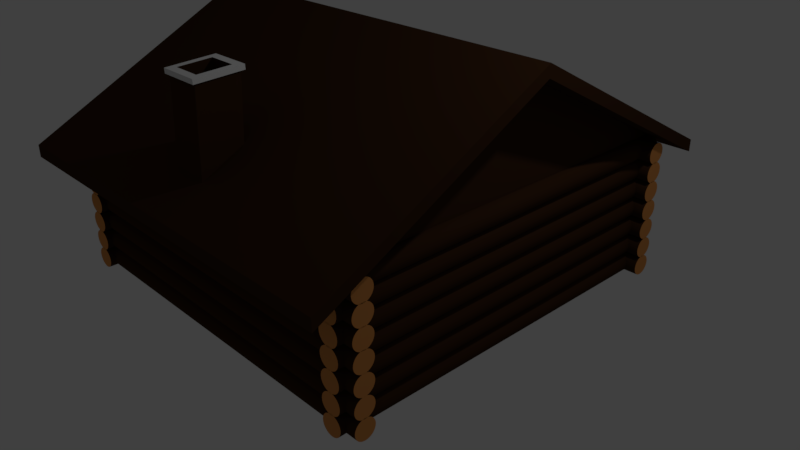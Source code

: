# Source: Cabin.blend  (saved by Blender 2.78.0; exported with 4.5.12 LTS)
import bpy
from mathutils import Matrix  # noqa: F401  (used for matrix-valued properties, if any)

bpy.ops.wm.read_factory_settings(use_empty=True)
scene = bpy.context.scene
scene.name = 'Scene'

# ---- collections
col_collection_1 = bpy.data.collections.new('Collection 1'); scene.collection.children.link(col_collection_1)

# ---- materials (node trees are filled in below, after node groups)
mat_cabinmaterial1 = bpy.data.materials.new('CabinMaterial1')
mat_cabinmaterial1.alpha_threshold = 0.0
mat_cabinmaterial1.use_transparent_shadow = False
mat_cabinmaterial1.diffuse_color = (0.04955, 0.02164, 0.009068, 1.0)
mat_cabinmaterial1.roughness = 0.5
mat_cabinmaterial1.specular_intensity = 0.0
mat_cabinmaterial2 = bpy.data.materials.new('CabinMaterial2')
mat_cabinmaterial2.alpha_threshold = 0.0
mat_cabinmaterial2.use_transparent_shadow = False
mat_cabinmaterial2.diffuse_color = (0.685, 0.2791, 0.07904, 1.0)
mat_cabinmaterial2.roughness = 0.5
mat_cabinmaterial2.specular_intensity = 0.0
mat_cabinmaterial3 = bpy.data.materials.new('CabinMaterial3')
mat_cabinmaterial3.alpha_threshold = 0.0
mat_cabinmaterial3.use_transparent_shadow = False
mat_cabinmaterial3.roughness = 0.5
mat_cabinmaterial3.specular_intensity = 0.0

# ---- material node trees

# ---- world
world_world = bpy.data.worlds.new('World'); scene.world = world_world
world_world.color = (0.05088, 0.05088, 0.05088)
world_world.use_sun_shadow = False
world_world.sun_shadow_jitter_overblur = 0.0
world_world.cycles.sampling_method = 'MANUAL'

# ---- cameras
cam_camera = bpy.data.cameras.new('Camera')
cam_camera.clip_end = 100.0
cam_camera.lens = 35.0
cam_camera.sensor_width = 32.0
cam_camera.sensor_height = 18.0
cam_camera.ortho_scale = 7.314
cam_camera.dof.focus_distance = 0.0
cam_camera.dof.aperture_fstop = 128.0

# ---- lights
light_lamp = bpy.data.lights.new('Lamp', 'POINT')
light_lamp.transmission_factor = 0.0
light_lamp.cutoff_distance = 30.0
light_lamp.energy = 100.0
light_lamp.shadow_buffer_clip_start = 1.001
light_lamp.shadow_soft_size = 0.1
light_lamp.shadow_maximum_resolution = 0.006
light_lamp.use_absolute_resolution = True

# ---- meshes
me_cylinder_008 = bpy.data.meshes.new('Cylinder.008')
me_cylinder_008.from_pydata([(-1.876, 6.049, -4.31), (-1.687, 6.049, -4.31), (-1.876, 6.049, 4.31), (-1.687, 6.049, 4.31), (-1.876, -0.4109, -4.31), (-1.687, -0.4109, -4.31), (-1.876, -0.4109, 4.31), (-1.687, -0.4109, 4.31), (-3.752, 6.049, -5.487e-07), (-3.563, 6.049, -5.487e-07), (-3.752, -0.4109, 3.727e-08), (-3.563, -0.4109, 3.727e-08), (-2.079e-07, 5.825, -3.211), (-2.079e-07, -0.3175, -3.211), (0.03121, 5.825, -3.215), (0.03121, -0.3175, -3.215), (0.06123, 5.825, -3.226), (0.06123, -0.3175, -3.226), (0.08889, 5.825, -3.244), (0.08889, -0.3175, -3.244), (0.1131, 5.825, -3.268), (0.1131, -0.3175, -3.268), (0.133, 5.825, -3.297), (0.133, -0.3175, -3.297), (0.1478, 5.825, -3.33), (0.1478, -0.3175, -3.33), (0.1569, 5.825, -3.366), (0.1569, -0.3175, -3.366), (0.16, 5.825, -3.404), (0.16, -0.3175, -3.404), (0.1569, 5.825, -3.441), (0.1569, -0.3175, -3.441), (0.1478, 5.825, -3.477), (0.1478, -0.3175, -3.477), (0.133, 5.825, -3.51), (0.133, -0.3175, -3.51), (0.1131, 5.825, -3.54), (0.1131, -0.3175, -3.54), (0.08889, 5.825, -3.563), (0.08889, -0.3175, -3.563), (0.06123, 5.825, -3.581), (0.06123, -0.3175, -3.581), (0.03121, 5.825, -3.592), (0.03121, -0.3175, -3.592), (-2.6e-07, 5.825, -3.596), (-2.6e-07, -0.3175, -3.596), (-0.03121, 5.825, -3.592), (-0.03121, -0.3175, -3.592), (-0.06123, 5.825, -3.581), (-0.06123, -0.3175, -3.581), (-0.08889, 5.825, -3.563), (-0.08889, -0.3175, -3.563), (-0.1131, 5.825, -3.54), (-0.1131, -0.3175, -3.54), (-0.133, 5.825, -3.51), (-0.133, -0.3175, -3.51), (-0.1478, 5.825, -3.477), (-0.1478, -0.3175, -3.477), (-0.1569, 5.825, -3.441), (-0.1569, -0.3175, -3.441), (-0.16, 5.825, -3.404), (-0.16, -0.3175, -3.404), (-0.1569, 5.825, -3.366), (-0.1569, -0.3175, -3.366), (-0.1478, 5.825, -3.33), (-0.1478, -0.3175, -3.33), (-0.133, 5.825, -3.297), (-0.133, -0.3175, -3.297), (-0.1131, 5.825, -3.268), (-0.1131, -0.3175, -3.268), (-0.08889, 5.825, -3.244), (-0.08889, -0.3175, -3.244), (-0.06123, 5.825, -3.226), (-0.06123, -0.3175, -3.226), (-0.03121, 5.825, -3.215), (-0.03121, -0.3175, -3.215), (-0.3066, 5.825, -3.211), (-0.3066, -0.3175, -3.211), (-0.2754, 5.825, -3.215), (-0.2754, -0.3175, -3.215), (-0.2454, 5.825, -3.226), (-0.2454, -0.3175, -3.226), (-0.2177, 5.825, -3.244), (-0.2177, -0.3175, -3.244), (-0.1935, 5.825, -3.268), (-0.1935, -0.3175, -3.268), (-0.1736, 5.825, -3.297), (-0.1736, -0.3175, -3.297), (-0.1588, 5.825, -3.33), (-0.1588, -0.3175, -3.33), (-0.1497, 5.825, -3.366), (-0.1497, -0.3175, -3.366), (-0.1466, 5.825, -3.404), (-0.1466, -0.3175, -3.404), (-0.1497, 5.825, -3.441), (-0.1497, -0.3175, -3.441), (-0.1588, 5.825, -3.477), (-0.1588, -0.3175, -3.477), (-0.1736, 5.825, -3.51), (-0.1736, -0.3175, -3.51), (-0.1935, 5.825, -3.54), (-0.1935, -0.3175, -3.54), (-0.2177, 5.825, -3.563), (-0.2177, -0.3175, -3.563), (-0.2454, 5.825, -3.581), (-0.2454, -0.3175, -3.581), (-0.2754, 5.825, -3.592), (-0.2754, -0.3175, -3.592), (-0.3066, 5.825, -3.596), (-0.3066, -0.3175, -3.596), (-0.3378, 5.825, -3.592), (-0.3378, -0.3175, -3.592), (-0.3678, 5.825, -3.581), (-0.3678, -0.3175, -3.581), (-0.3955, 5.825, -3.563), (-0.3955, -0.3175, -3.563), (-0.4197, 5.825, -3.54), (-0.4197, -0.3175, -3.54), (-0.4396, 5.825, -3.51), (-0.4396, -0.3175, -3.51), (-0.4544, 5.825, -3.477), (-0.4544, -0.3175, -3.477), (-0.4635, 5.825, -3.441), (-0.4635, -0.3175, -3.441), (-0.4666, 5.825, -3.404), (-0.4666, -0.3175, -3.404), (-0.4635, 5.825, -3.366), (-0.4635, -0.3175, -3.366), (-0.4544, 5.825, -3.33), (-0.4544, -0.3175, -3.33), (-0.4396, 5.825, -3.297), (-0.4396, -0.3175, -3.297), (-0.4197, 5.825, -3.268), (-0.4197, -0.3175, -3.268), (-0.3955, 5.825, -3.244), (-0.3955, -0.3175, -3.244), (-0.3678, 5.825, -3.226), (-0.3678, -0.3175, -3.226), (-0.3378, 5.825, -3.215), (-0.3378, -0.3175, -3.215), (-0.6207, 5.825, -3.211), (-0.6207, -0.3175, -3.211), (-0.5895, 5.825, -3.215), (-0.5895, -0.3175, -3.215), (-0.5594, 5.825, -3.226), (-0.5594, -0.3175, -3.226), (-0.5318, 5.825, -3.244), (-0.5318, -0.3175, -3.244), (-0.5075, 5.825, -3.268), (-0.5075, -0.3175, -3.268), (-0.4876, 5.825, -3.297), (-0.4876, -0.3175, -3.297), (-0.4728, 5.825, -3.33), (-0.4728, -0.3175, -3.33), (-0.4637, 5.825, -3.366), (-0.4637, -0.3175, -3.366), (-0.4607, 5.825, -3.404), (-0.4607, -0.3175, -3.404), (-0.4637, 5.825, -3.441), (-0.4637, -0.3175, -3.441), (-0.4728, 5.825, -3.477), (-0.4728, -0.3175, -3.477), (-0.4876, 5.825, -3.51), (-0.4876, -0.3175, -3.51), (-0.5075, 5.825, -3.54), (-0.5075, -0.3175, -3.54), (-0.5318, 5.825, -3.563), (-0.5318, -0.3175, -3.563), (-0.5594, 5.825, -3.581), (-0.5594, -0.3175, -3.581), (-0.5895, 5.825, -3.592), (-0.5895, -0.3175, -3.592), (-0.6207, 5.825, -3.596), (-0.6207, -0.3175, -3.596), (-0.6519, 5.825, -3.592), (-0.6519, -0.3175, -3.592), (-0.6819, 5.825, -3.581), (-0.6819, -0.3175, -3.581), (-0.7096, 5.825, -3.563), (-0.7096, -0.3175, -3.563), (-0.7338, 5.825, -3.54), (-0.7338, -0.3175, -3.54), (-0.7537, 5.825, -3.51), (-0.7537, -0.3175, -3.51), (-0.7685, 5.825, -3.477), (-0.7685, -0.3175, -3.477), (-0.7776, 5.825, -3.441), (-0.7776, -0.3175, -3.441), (-0.7807, 5.825, -3.404), (-0.7807, -0.3175, -3.404), (-0.7776, 5.825, -3.366), (-0.7776, -0.3175, -3.366), (-0.7685, 5.825, -3.33), (-0.7685, -0.3175, -3.33), (-0.7537, 5.825, -3.297), (-0.7537, -0.3175, -3.297), (-0.7338, 5.825, -3.268), (-0.7338, -0.3175, -3.268), (-0.7096, 5.825, -3.244), (-0.7096, -0.3175, -3.244), (-0.6819, 5.825, -3.226), (-0.6819, -0.3175, -3.226), (-0.6519, 5.825, -3.215), (-0.6519, -0.3175, -3.215), (-0.9341, 5.825, -3.211), (-0.9341, -0.3175, -3.211), (-0.9029, 5.825, -3.215), (-0.9029, -0.3175, -3.215), (-0.8729, 5.825, -3.226), (-0.8729, -0.3175, -3.226), (-0.8452, 5.825, -3.244), (-0.8452, -0.3175, -3.244), (-0.821, 5.825, -3.268), (-0.821, -0.3175, -3.268), (-0.8011, 5.825, -3.297), (-0.8011, -0.3175, -3.297), (-0.7863, 5.825, -3.33), (-0.7863, -0.3175, -3.33), (-0.7772, 5.825, -3.366), (-0.7772, -0.3175, -3.366), (-0.7741, 5.825, -3.404), (-0.7741, -0.3175, -3.404), (-0.7772, 5.825, -3.441), (-0.7772, -0.3175, -3.441), (-0.7863, 5.825, -3.477), (-0.7863, -0.3175, -3.477), (-0.8011, 5.825, -3.51), (-0.8011, -0.3175, -3.51), (-0.821, 5.825, -3.54), (-0.821, -0.3175, -3.54), (-0.8452, 5.825, -3.563), (-0.8452, -0.3175, -3.563), (-0.8729, 5.825, -3.581), (-0.8729, -0.3175, -3.581), (-0.9029, 5.825, -3.592), (-0.9029, -0.3175, -3.592), (-0.9341, 5.825, -3.596), (-0.9341, -0.3175, -3.596), (-0.9653, 5.825, -3.592), (-0.9653, -0.3175, -3.592), (-0.9953, 5.825, -3.581), (-0.9953, -0.3175, -3.581), (-1.023, 5.825, -3.563), (-1.023, -0.3175, -3.563), (-1.047, 5.825, -3.54), (-1.047, -0.3175, -3.54), (-1.067, 5.825, -3.51), (-1.067, -0.3175, -3.51), (-1.082, 5.825, -3.477), (-1.082, -0.3175, -3.477), (-1.091, 5.825, -3.441), (-1.091, -0.3175, -3.441), (-1.094, 5.825, -3.404), (-1.094, -0.3175, -3.404), (-1.091, 5.825, -3.366), (-1.091, -0.3175, -3.366), (-1.082, 5.825, -3.33), (-1.082, -0.3175, -3.33), (-1.067, 5.825, -3.297), (-1.067, -0.3175, -3.297), (-1.047, 5.825, -3.268), (-1.047, -0.3175, -3.268), (-1.023, 5.825, -3.244), (-1.023, -0.3175, -3.244), (-0.9953, 5.825, -3.226), (-0.9953, -0.3175, -3.226), (-0.9653, 5.825, -3.215), (-0.9653, -0.3175, -3.215), (-1.238, 5.825, -3.211), (-1.238, -0.3175, -3.211), (-1.207, 5.825, -3.215), (-1.207, -0.3175, -3.215), (-1.177, 5.825, -3.226), (-1.177, -0.3175, -3.226), (-1.149, 5.825, -3.244), (-1.149, -0.3175, -3.244), (-1.125, 5.825, -3.268), (-1.125, -0.3175, -3.268), (-1.105, 5.825, -3.297), (-1.105, -0.3175, -3.297), (-1.09, 5.825, -3.33), (-1.09, -0.3175, -3.33), (-1.081, 5.825, -3.366), (-1.081, -0.3175, -3.366), (-1.078, 5.825, -3.404), (-1.078, -0.3175, -3.404), (-1.081, 5.825, -3.441), (-1.081, -0.3175, -3.441), (-1.09, 5.825, -3.477), (-1.09, -0.3175, -3.477), (-1.105, 5.825, -3.51), (-1.105, -0.3175, -3.51), (-1.125, 5.825, -3.54), (-1.125, -0.3175, -3.54), (-1.149, 5.825, -3.563), (-1.149, -0.3175, -3.563), (-1.177, 5.825, -3.581), (-1.177, -0.3175, -3.581), (-1.207, 5.825, -3.592), (-1.207, -0.3175, -3.592), (-1.238, 5.825, -3.596), (-1.238, -0.3175, -3.596), (-1.269, 5.825, -3.592), (-1.269, -0.3175, -3.592), (-1.299, 5.825, -3.581), (-1.299, -0.3175, -3.581), (-1.327, 5.825, -3.563), (-1.327, -0.3175, -3.563), (-1.351, 5.825, -3.54), (-1.351, -0.3175, -3.54), (-1.371, 5.825, -3.51), (-1.371, -0.3175, -3.51), (-1.386, 5.825, -3.477), (-1.386, -0.3175, -3.477), (-1.395, 5.825, -3.441), (-1.395, -0.3175, -3.441), (-1.398, 5.825, -3.404), (-1.398, -0.3175, -3.404), (-1.395, 5.825, -3.366), (-1.395, -0.3175, -3.366), (-1.386, 5.825, -3.33), (-1.386, -0.3175, -3.33), (-1.371, 5.825, -3.297), (-1.371, -0.3175, -3.297), (-1.351, 5.825, -3.268), (-1.351, -0.3175, -3.268), (-1.327, 5.825, -3.244), (-1.327, -0.3175, -3.244), (-1.299, 5.825, -3.226), (-1.299, -0.3175, -3.226), (-1.269, 5.825, -3.215), (-1.269, -0.3175, -3.215), (-1.541, 5.825, -3.211), (-1.541, -0.3175, -3.211), (-1.51, 5.825, -3.215), (-1.51, -0.3175, -3.215), (-1.48, 5.825, -3.226), (-1.48, -0.3175, -3.226), (-1.452, 5.825, -3.244), (-1.452, -0.3175, -3.244), (-1.428, 5.825, -3.268), (-1.428, -0.3175, -3.268), (-1.408, 5.825, -3.297), (-1.408, -0.3175, -3.297), (-1.393, 5.825, -3.33), (-1.393, -0.3175, -3.33), (-1.384, 5.825, -3.366), (-1.384, -0.3175, -3.366), (-1.381, 5.825, -3.404), (-1.381, -0.3175, -3.404), (-1.384, 5.825, -3.441), (-1.384, -0.3175, -3.441), (-1.393, 5.825, -3.477), (-1.393, -0.3175, -3.477), (-1.408, 5.825, -3.51), (-1.408, -0.3175, -3.51), (-1.428, 5.825, -3.54), (-1.428, -0.3175, -3.54), (-1.452, 5.825, -3.563), (-1.452, -0.3175, -3.563), (-1.48, 5.825, -3.581), (-1.48, -0.3175, -3.581), (-1.51, 5.825, -3.592), (-1.51, -0.3175, -3.592), (-1.541, 5.825, -3.596), (-1.541, -0.3175, -3.596), (-1.572, 5.825, -3.592), (-1.572, -0.3175, -3.592), (-1.602, 5.825, -3.581), (-1.602, -0.3175, -3.581), (-1.63, 5.825, -3.563), (-1.63, -0.3175, -3.563), (-1.654, 5.825, -3.54), (-1.654, -0.3175, -3.54), (-1.674, 5.825, -3.51), (-1.674, -0.3175, -3.51), (-1.689, 5.825, -3.477), (-1.689, -0.3175, -3.477), (-1.698, 5.825, -3.441), (-1.698, -0.3175, -3.441), (-1.701, 5.825, -3.404), (-1.701, -0.3175, -3.404), (-1.698, 5.825, -3.366), (-1.698, -0.3175, -3.366), (-1.689, 5.825, -3.33), (-1.689, -0.3175, -3.33), (-1.674, 5.825, -3.297), (-1.674, -0.3175, -3.297), (-1.654, 5.825, -3.268), (-1.654, -0.3175, -3.268), (-1.63, 5.825, -3.244), (-1.63, -0.3175, -3.244), (-1.602, 5.825, -3.226), (-1.602, -0.3175, -3.226), (-1.572, 5.825, -3.215), (-1.572, -0.3175, -3.215), (-1.839, 5.825, -3.211), (-1.839, -0.3175, -3.211), (-1.808, 5.825, -3.215), (-1.808, -0.3175, -3.215), (-1.778, 5.825, -3.226), (-1.778, -0.3175, -3.226), (-1.75, 5.825, -3.244), (-1.75, -0.3175, -3.244), (-1.726, 5.825, -3.268), (-1.726, -0.3175, -3.268), (-1.706, 5.825, -3.297), (-1.706, -0.3175, -3.297), (-1.691, 5.825, -3.33), (-1.691, -0.3175, -3.33), (-1.682, 5.825, -3.366), (-1.682, -0.3175, -3.366), (-1.679, 5.825, -3.404), (-1.679, -0.3175, -3.404), (-1.682, 5.825, -3.441), (-1.682, -0.3175, -3.441), (-1.691, 5.825, -3.477), (-1.691, -0.3175, -3.477), (-1.706, 5.825, -3.51), (-1.706, -0.3175, -3.51), (-1.726, 5.825, -3.54), (-1.726, -0.3175, -3.54), (-1.75, 5.825, -3.563), (-1.75, -0.3175, -3.563), (-1.778, 5.825, -3.581), (-1.778, -0.3175, -3.581), (-1.808, 5.825, -3.592), (-1.808, -0.3175, -3.592), (-1.839, 5.825, -3.596), (-1.839, -0.3175, -3.596), (-1.87, 5.825, -3.592), (-1.87, -0.3175, -3.592), (-1.9, 5.825, -3.581), (-1.9, -0.3175, -3.581), (-1.928, 5.825, -3.563), (-1.928, -0.3175, -3.563), (-1.952, 5.825, -3.54), (-1.952, -0.3175, -3.54), (-1.972, 5.825, -3.51), (-1.972, -0.3175, -3.51), (-1.987, 5.825, -3.477), (-1.987, -0.3175, -3.477), (-1.996, 5.825, -3.441), (-1.996, -0.3175, -3.441), (-1.999, 5.825, -3.404), (-1.999, -0.3175, -3.404), (-1.996, 5.825, -3.366), (-1.996, -0.3175, -3.366), (-1.987, 5.825, -3.33), (-1.987, -0.3175, -3.33), (-1.972, 5.825, -3.297), (-1.972, -0.3175, -3.297), (-1.952, 5.825, -3.268), (-1.952, -0.3175, -3.268), (-1.928, 5.825, -3.244), (-1.928, -0.3175, -3.244), (-1.9, 5.825, -3.226), (-1.9, -0.3175, -3.226), (-1.87, 5.825, -3.215), (-1.87, -0.3175, -3.215), (-2.079e-07, 5.825, 3.56), (-2.079e-07, -0.3175, 3.56), (0.03121, 5.825, 3.557), (0.03121, -0.3175, 3.557), (0.06123, 5.825, 3.546), (0.06123, -0.3175, 3.546), (0.08889, 5.825, 3.528), (0.08889, -0.3175, 3.528), (0.1131, 5.825, 3.504), (0.1131, -0.3175, 3.504), (0.133, 5.825, 3.475), (0.133, -0.3175, 3.475), (0.1478, 5.825, 3.442), (0.1478, -0.3175, 3.442), (0.1569, 5.825, 3.406), (0.1569, -0.3175, 3.406), (0.16, 5.825, 3.368), (0.16, -0.3175, 3.368), (0.1569, 5.825, 3.331), (0.1569, -0.3175, 3.331), (0.1478, 5.825, 3.295), (0.1478, -0.3175, 3.295), (0.133, 5.825, 3.261), (0.133, -0.3175, 3.261), (0.1131, 5.825, 3.232), (0.1131, -0.3175, 3.232), (0.08889, 5.825, 3.208), (0.08889, -0.3175, 3.208), (0.06123, 5.825, 3.191), (0.06123, -0.3175, 3.191), (0.03121, 5.825, 3.18), (0.03121, -0.3175, 3.18), (-2.6e-07, 5.825, 3.176), (-2.6e-07, -0.3175, 3.176), (-0.03121, 5.825, 3.18), (-0.03121, -0.3175, 3.18), (-0.06123, 5.825, 3.191), (-0.06123, -0.3175, 3.191), (-0.08889, 5.825, 3.208), (-0.08889, -0.3175, 3.208), (-0.1131, 5.825, 3.232), (-0.1131, -0.3175, 3.232), (-0.133, 5.825, 3.261), (-0.133, -0.3175, 3.261), (-0.1478, 5.825, 3.295), (-0.1478, -0.3175, 3.295), (-0.1569, 5.825, 3.331), (-0.1569, -0.3175, 3.331), (-0.16, 5.825, 3.368), (-0.16, -0.3175, 3.368), (-0.1569, 5.825, 3.406), (-0.1569, -0.3175, 3.406), (-0.1478, 5.825, 3.442), (-0.1478, -0.3175, 3.442), (-0.133, 5.825, 3.475), (-0.133, -0.3175, 3.475), (-0.1131, 5.825, 3.504), (-0.1131, -0.3175, 3.504), (-0.08889, 5.825, 3.528), (-0.08889, -0.3175, 3.528), (-0.06123, 5.825, 3.546), (-0.06123, -0.3175, 3.546), (-0.03121, 5.825, 3.557), (-0.03121, -0.3175, 3.557), (-0.3066, 5.825, 3.56), (-0.3066, -0.3175, 3.56), (-0.2754, 5.825, 3.557), (-0.2754, -0.3175, 3.557), (-0.2454, 5.825, 3.546), (-0.2454, -0.3175, 3.546), (-0.2177, 5.825, 3.528), (-0.2177, -0.3175, 3.528), (-0.1935, 5.825, 3.504), (-0.1935, -0.3175, 3.504), (-0.1736, 5.825, 3.475), (-0.1736, -0.3175, 3.475), (-0.1588, 5.825, 3.442), (-0.1588, -0.3175, 3.442), (-0.1497, 5.825, 3.406), (-0.1497, -0.3175, 3.406), (-0.1466, 5.825, 3.368), (-0.1466, -0.3175, 3.368), (-0.1497, 5.825, 3.331), (-0.1497, -0.3175, 3.331), (-0.1588, 5.825, 3.295), (-0.1588, -0.3175, 3.295), (-0.1736, 5.825, 3.261), (-0.1736, -0.3175, 3.261), (-0.1935, 5.825, 3.232), (-0.1935, -0.3175, 3.232), (-0.2177, 5.825, 3.208), (-0.2177, -0.3175, 3.208), (-0.2454, 5.825, 3.191), (-0.2454, -0.3175, 3.191), (-0.2754, 5.825, 3.18), (-0.2754, -0.3175, 3.18), (-0.3066, 5.825, 3.176), (-0.3066, -0.3175, 3.176), (-0.3378, 5.825, 3.18), (-0.3378, -0.3175, 3.18), (-0.3678, 5.825, 3.191), (-0.3678, -0.3175, 3.191), (-0.3955, 5.825, 3.208), (-0.3955, -0.3175, 3.208), (-0.4197, 5.825, 3.232), (-0.4197, -0.3175, 3.232), (-0.4396, 5.825, 3.261), (-0.4396, -0.3175, 3.261), (-0.4544, 5.825, 3.295), (-0.4544, -0.3175, 3.295), (-0.4635, 5.825, 3.331), (-0.4635, -0.3175, 3.331), (-0.4666, 5.825, 3.368), (-0.4666, -0.3175, 3.368), (-0.4635, 5.825, 3.406), (-0.4635, -0.3175, 3.406), (-0.4544, 5.825, 3.442), (-0.4544, -0.3175, 3.442), (-0.4396, 5.825, 3.475), (-0.4396, -0.3175, 3.475), (-0.4197, 5.825, 3.504), (-0.4197, -0.3175, 3.504), (-0.3955, 5.825, 3.528), (-0.3955, -0.3175, 3.528), (-0.3678, 5.825, 3.546), (-0.3678, -0.3175, 3.546), (-0.3378, 5.825, 3.557), (-0.3378, -0.3175, 3.557), (-0.6207, 5.825, 3.56), (-0.6207, -0.3175, 3.56), (-0.5895, 5.825, 3.557), (-0.5895, -0.3175, 3.557), (-0.5594, 5.825, 3.546), (-0.5594, -0.3175, 3.546), (-0.5318, 5.825, 3.528), (-0.5318, -0.3175, 3.528), (-0.5075, 5.825, 3.504), (-0.5075, -0.3175, 3.504), (-0.4876, 5.825, 3.475), (-0.4876, -0.3175, 3.475), (-0.4728, 5.825, 3.442), (-0.4728, -0.3175, 3.442), (-0.4637, 5.825, 3.406), (-0.4637, -0.3175, 3.406), (-0.4607, 5.825, 3.368), (-0.4607, -0.3175, 3.368), (-0.4637, 5.825, 3.331), (-0.4637, -0.3175, 3.331), (-0.4728, 5.825, 3.295), (-0.4728, -0.3175, 3.295), (-0.4876, 5.825, 3.261), (-0.4876, -0.3175, 3.261), (-0.5075, 5.825, 3.232), (-0.5075, -0.3175, 3.232), (-0.5318, 5.825, 3.208), (-0.5318, -0.3175, 3.208), (-0.5594, 5.825, 3.191), (-0.5594, -0.3175, 3.191), (-0.5895, 5.825, 3.18), (-0.5895, -0.3175, 3.18), (-0.6207, 5.825, 3.176), (-0.6207, -0.3175, 3.176), (-0.6519, 5.825, 3.18), (-0.6519, -0.3175, 3.18), (-0.6819, 5.825, 3.191), (-0.6819, -0.3175, 3.191), (-0.7096, 5.825, 3.208), (-0.7096, -0.3175, 3.208), (-0.7338, 5.825, 3.232), (-0.7338, -0.3175, 3.232), (-0.7537, 5.825, 3.261), (-0.7537, -0.3175, 3.261), (-0.7685, 5.825, 3.295), (-0.7685, -0.3175, 3.295), (-0.7776, 5.825, 3.331), (-0.7776, -0.3175, 3.331), (-0.7807, 5.825, 3.368), (-0.7807, -0.3175, 3.368), (-0.7776, 5.825, 3.406), (-0.7776, -0.3175, 3.406), (-0.7685, 5.825, 3.442), (-0.7685, -0.3175, 3.442), (-0.7537, 5.825, 3.475), (-0.7537, -0.3175, 3.475), (-0.7338, 5.825, 3.504), (-0.7338, -0.3175, 3.504), (-0.7096, 5.825, 3.528), (-0.7096, -0.3175, 3.528), (-0.6819, 5.825, 3.546), (-0.6819, -0.3175, 3.546), (-0.6519, 5.825, 3.557), (-0.6519, -0.3175, 3.557), (-0.9341, 5.825, 3.56), (-0.9341, -0.3175, 3.56), (-0.9029, 5.825, 3.557), (-0.9029, -0.3175, 3.557), (-0.8729, 5.825, 3.546), (-0.8729, -0.3175, 3.546), (-0.8452, 5.825, 3.528), (-0.8452, -0.3175, 3.528), (-0.821, 5.825, 3.504), (-0.821, -0.3175, 3.504), (-0.8011, 5.825, 3.475), (-0.8011, -0.3175, 3.475), (-0.7863, 5.825, 3.442), (-0.7863, -0.3175, 3.442), (-0.7772, 5.825, 3.406), (-0.7772, -0.3175, 3.406), (-0.7741, 5.825, 3.368), (-0.7741, -0.3175, 3.368), (-0.7772, 5.825, 3.331), (-0.7772, -0.3175, 3.331), (-0.7863, 5.825, 3.295), (-0.7863, -0.3175, 3.295), (-0.8011, 5.825, 3.261), (-0.8011, -0.3175, 3.261), (-0.821, 5.825, 3.232), (-0.821, -0.3175, 3.232), (-0.8452, 5.825, 3.208), (-0.8452, -0.3175, 3.208), (-0.8729, 5.825, 3.191), (-0.8729, -0.3175, 3.191), (-0.9029, 5.825, 3.18), (-0.9029, -0.3175, 3.18), (-0.9341, 5.825, 3.176), (-0.9341, -0.3175, 3.176), (-0.9653, 5.825, 3.18), (-0.9653, -0.3175, 3.18), (-0.9953, 5.825, 3.191), (-0.9953, -0.3175, 3.191), (-1.023, 5.825, 3.208), (-1.023, -0.3175, 3.208), (-1.047, 5.825, 3.232), (-1.047, -0.3175, 3.232), (-1.067, 5.825, 3.261), (-1.067, -0.3175, 3.261), (-1.082, 5.825, 3.295), (-1.082, -0.3175, 3.295), (-1.091, 5.825, 3.331), (-1.091, -0.3175, 3.331), (-1.094, 5.825, 3.368), (-1.094, -0.3175, 3.368), (-1.091, 5.825, 3.406), (-1.091, -0.3175, 3.406), (-1.082, 5.825, 3.442), (-1.082, -0.3175, 3.442), (-1.067, 5.825, 3.475), (-1.067, -0.3175, 3.475), (-1.047, 5.825, 3.504), (-1.047, -0.3175, 3.504), (-1.023, 5.825, 3.528), (-1.023, -0.3175, 3.528), (-0.9953, 5.825, 3.546), (-0.9953, -0.3175, 3.546), (-0.9653, 5.825, 3.557), (-0.9653, -0.3175, 3.557), (-1.238, 5.825, 3.56), (-1.238, -0.3175, 3.56), (-1.207, 5.825, 3.557), (-1.207, -0.3175, 3.557), (-1.177, 5.825, 3.546), (-1.177, -0.3175, 3.546), (-1.149, 5.825, 3.528), (-1.149, -0.3175, 3.528), (-1.125, 5.825, 3.504), (-1.125, -0.3175, 3.504), (-1.105, 5.825, 3.475), (-1.105, -0.3175, 3.475), (-1.09, 5.825, 3.442), (-1.09, -0.3175, 3.442), (-1.081, 5.825, 3.406), (-1.081, -0.3175, 3.406), (-1.078, 5.825, 3.368), (-1.078, -0.3175, 3.368), (-1.081, 5.825, 3.331), (-1.081, -0.3175, 3.331), (-1.09, 5.825, 3.295), (-1.09, -0.3175, 3.295), (-1.105, 5.825, 3.261), (-1.105, -0.3175, 3.261), (-1.125, 5.825, 3.232), (-1.125, -0.3175, 3.232), (-1.149, 5.825, 3.208), (-1.149, -0.3175, 3.208), (-1.177, 5.825, 3.191), (-1.177, -0.3175, 3.191), (-1.207, 5.825, 3.18), (-1.207, -0.3175, 3.18), (-1.238, 5.825, 3.176), (-1.238, -0.3175, 3.176), (-1.269, 5.825, 3.18), (-1.269, -0.3175, 3.18), (-1.299, 5.825, 3.191), (-1.299, -0.3175, 3.191), (-1.327, 5.825, 3.208), (-1.327, -0.3175, 3.208), (-1.351, 5.825, 3.232), (-1.351, -0.3175, 3.232), (-1.371, 5.825, 3.261), (-1.371, -0.3175, 3.261), (-1.386, 5.825, 3.295), (-1.386, -0.3175, 3.295), (-1.395, 5.825, 3.331), (-1.395, -0.3175, 3.331), (-1.398, 5.825, 3.368), (-1.398, -0.3175, 3.368), (-1.395, 5.825, 3.406), (-1.395, -0.3175, 3.406), (-1.386, 5.825, 3.442), (-1.386, -0.3175, 3.442), (-1.371, 5.825, 3.475), (-1.371, -0.3175, 3.475), (-1.351, 5.825, 3.504), (-1.351, -0.3175, 3.504), (-1.327, 5.825, 3.528), (-1.327, -0.3175, 3.528), (-1.299, 5.825, 3.546), (-1.299, -0.3175, 3.546), (-1.269, 5.825, 3.557), (-1.269, -0.3175, 3.557), (-1.541, 5.825, 3.56), (-1.541, -0.3175, 3.56), (-1.51, 5.825, 3.557), (-1.51, -0.3175, 3.557), (-1.48, 5.825, 3.546), (-1.48, -0.3175, 3.546), (-1.452, 5.825, 3.528), (-1.452, -0.3175, 3.528), (-1.428, 5.825, 3.504), (-1.428, -0.3175, 3.504), (-1.408, 5.825, 3.475), (-1.408, -0.3175, 3.475), (-1.393, 5.825, 3.442), (-1.393, -0.3175, 3.442), (-1.384, 5.825, 3.406), (-1.384, -0.3175, 3.406), (-1.381, 5.825, 3.368), (-1.381, -0.3175, 3.368), (-1.384, 5.825, 3.331), (-1.384, -0.3175, 3.331), (-1.393, 5.825, 3.295), (-1.393, -0.3175, 3.295), (-1.408, 5.825, 3.261), (-1.408, -0.3175, 3.261), (-1.428, 5.825, 3.232), (-1.428, -0.3175, 3.232), (-1.452, 5.825, 3.208), (-1.452, -0.3175, 3.208), (-1.48, 5.825, 3.191), (-1.48, -0.3175, 3.191), (-1.51, 5.825, 3.18), (-1.51, -0.3175, 3.18), (-1.541, 5.825, 3.176), (-1.541, -0.3175, 3.176), (-1.572, 5.825, 3.18), (-1.572, -0.3175, 3.18), (-1.602, 5.825, 3.191), (-1.602, -0.3175, 3.191), (-1.63, 5.825, 3.208), (-1.63, -0.3175, 3.208), (-1.654, 5.825, 3.232), (-1.654, -0.3175, 3.232), (-1.674, 5.825, 3.261), (-1.674, -0.3175, 3.261), (-1.689, 5.825, 3.295), (-1.689, -0.3175, 3.295), (-1.698, 5.825, 3.331), (-1.698, -0.3175, 3.331), (-1.701, 5.825, 3.368), (-1.701, -0.3175, 3.368), (-1.698, 5.825, 3.406), (-1.698, -0.3175, 3.406), (-1.689, 5.825, 3.442), (-1.689, -0.3175, 3.442), (-1.674, 5.825, 3.475), (-1.674, -0.3175, 3.475), (-1.654, 5.825, 3.504), (-1.654, -0.3175, 3.504), (-1.63, 5.825, 3.528), (-1.63, -0.3175, 3.528), (-1.602, 5.825, 3.546), (-1.602, -0.3175, 3.546), (-1.572, 5.825, 3.557), (-1.572, -0.3175, 3.557), (-1.839, 5.825, 3.56), (-1.839, -0.3175, 3.56), (-1.808, 5.825, 3.557), (-1.808, -0.3175, 3.557), (-1.778, 5.825, 3.546), (-1.778, -0.3175, 3.546), (-1.75, 5.825, 3.528), (-1.75, -0.3175, 3.528), (-1.726, 5.825, 3.504), (-1.726, -0.3175, 3.504), (-1.706, 5.825, 3.475), (-1.706, -0.3175, 3.475), (-1.691, 5.825, 3.442), (-1.691, -0.3175, 3.442), (-1.682, 5.825, 3.406), (-1.682, -0.3175, 3.406), (-1.679, 5.825, 3.368), (-1.679, -0.3175, 3.368), (-1.682, 5.825, 3.331), (-1.682, -0.3175, 3.331), (-1.691, 5.825, 3.295), (-1.691, -0.3175, 3.295), (-1.706, 5.825, 3.261), (-1.706, -0.3175, 3.261), (-1.726, 5.825, 3.232), (-1.726, -0.3175, 3.232), (-1.75, 5.825, 3.208), (-1.75, -0.3175, 3.208), (-1.778, 5.825, 3.191), (-1.778, -0.3175, 3.191), (-1.808, 5.825, 3.18), (-1.808, -0.3175, 3.18), (-1.839, 5.825, 3.176), (-1.839, -0.3175, 3.176), (-1.87, 5.825, 3.18), (-1.87, -0.3175, 3.18), (-1.9, 5.825, 3.191), (-1.9, -0.3175, 3.191), (-1.928, 5.825, 3.208), (-1.928, -0.3175, 3.208), (-1.952, 5.825, 3.232), (-1.952, -0.3175, 3.232), (-1.972, 5.825, 3.261), (-1.972, -0.3175, 3.261), (-1.987, 5.825, 3.295), (-1.987, -0.3175, 3.295), (-1.996, 5.825, 3.331), (-1.996, -0.3175, 3.331), (-1.999, 5.825, 3.368), (-1.999, -0.3175, 3.368), (-1.996, 5.825, 3.406), (-1.996, -0.3175, 3.406), (-1.987, 5.825, 3.442), (-1.987, -0.3175, 3.442), (-1.972, 5.825, 3.475), (-1.972, -0.3175, 3.475), (-1.952, 5.825, 3.504), (-1.952, -0.3175, 3.504), (-1.928, 5.825, 3.528), (-1.928, -0.3175, 3.528), (-1.9, 5.825, 3.546), (-1.9, -0.3175, 3.546), (-1.87, 5.825, 3.557), (-1.87, -0.3175, 3.557), (0.0, 0.16, -3.69), (0.0, 0.16, 3.69), (0.03121, 0.1569, -3.69), (0.03121, 0.1569, 3.69), (0.06123, 0.1478, -3.69), (0.06123, 0.1478, 3.69), (0.08889, 0.133, -3.69), (0.08889, 0.133, 3.69), (0.1131, 0.1131, -3.69), (0.1131, 0.1131, 3.69), (0.133, 0.08889, -3.69), (0.133, 0.08889, 3.69), (0.1478, 0.06123, -3.69), (0.1478, 0.06123, 3.69), (0.1569, 0.03121, -3.69), (0.1569, 0.03121, 3.69), (0.16, 1.208e-08, -3.69), (0.16, 1.208e-08, 3.69), (0.1569, -0.03121, -3.69), (0.1569, -0.03121, 3.69), (0.1478, -0.06123, -3.69), (0.1478, -0.06123, 3.69), (0.133, -0.08889, -3.69), (0.133, -0.08889, 3.69), (0.1131, -0.1131, -3.69), (0.1131, -0.1131, 3.69), (0.08889, -0.133, -3.69), (0.08889, -0.133, 3.69), (0.06123, -0.1478, -3.69), (0.06123, -0.1478, 3.69), (0.03121, -0.1569, -3.69), (0.03121, -0.1569, 3.69), (-5.213e-08, -0.16, -3.69), (-5.213e-08, -0.16, 3.69), (-0.03121, -0.1569, -3.69), (-0.03121, -0.1569, 3.69), (-0.06123, -0.1478, -3.69), (-0.06123, -0.1478, 3.69), (-0.08889, -0.133, -3.69), (-0.08889, -0.133, 3.69), (-0.1131, -0.1131, -3.69), (-0.1131, -0.1131, 3.69), (-0.133, -0.08889, -3.69), (-0.133, -0.08889, 3.69), (-0.1478, -0.06123, -3.69), (-0.1478, -0.06123, 3.69), (-0.1569, -0.03121, -3.69), (-0.1569, -0.03121, 3.69), (-0.16, 1.545e-07, -3.69), (-0.16, 1.545e-07, 3.69), (-0.1569, 0.03121, -3.69), (-0.1569, 0.03121, 3.69), (-0.1478, 0.06123, -3.69), (-0.1478, 0.06123, 3.69), (-0.133, 0.08889, -3.69), (-0.133, 0.08889, 3.69), (-0.1131, 0.1131, -3.69), (-0.1131, 0.1131, 3.69), (-0.08889, 0.133, -3.69), (-0.08889, 0.133, 3.69), (-0.06123, 0.1478, -3.69), (-0.06123, 0.1478, 3.69), (-0.03121, 0.1569, -3.69), (-0.03121, 0.1569, 3.69), (-0.3066, 0.16, -3.69), (-0.3066, 0.16, 3.69), (-0.2754, 0.1569, -3.69), (-0.2754, 0.1569, 3.69), (-0.2454, 0.1478, -3.69), (-0.2454, 0.1478, 3.69), (-0.2177, 0.133, -3.69), (-0.2177, 0.133, 3.69), (-0.1935, 0.1131, -3.69), (-0.1935, 0.1131, 3.69), (-0.1736, 0.08889, -3.69), (-0.1736, 0.08889, 3.69), (-0.1588, 0.06123, -3.69), (-0.1588, 0.06123, 3.69), (-0.1497, 0.03121, -3.69), (-0.1497, 0.03121, 3.69), (-0.1466, 2.505e-07, -3.69), (-0.1466, 2.505e-07, 3.69), (-0.1497, -0.03121, -3.69), (-0.1497, -0.03121, 3.69), (-0.1588, -0.06123, -3.69), (-0.1588, -0.06123, 3.69), (-0.1736, -0.08889, -3.69), (-0.1736, -0.08889, 3.69), (-0.1935, -0.1131, -3.69), (-0.1935, -0.1131, 3.69), (-0.2177, -0.133, -3.69), (-0.2177, -0.133, 3.69), (-0.2454, -0.1478, -3.69), (-0.2454, -0.1478, 3.69), (-0.2754, -0.1569, -3.69), (-0.2754, -0.1569, 3.69), (-0.3066, -0.16, -3.69), (-0.3066, -0.16, 3.69), (-0.3378, -0.1569, -3.69), (-0.3378, -0.1569, 3.69), (-0.3678, -0.1478, -3.69), (-0.3678, -0.1478, 3.69), (-0.3955, -0.133, -3.69), (-0.3955, -0.133, 3.69), (-0.4197, -0.1131, -3.69), (-0.4197, -0.1131, 3.69), (-0.4396, -0.08889, -3.69), (-0.4396, -0.08889, 3.69), (-0.4544, -0.06123, -3.69), (-0.4544, -0.06123, 3.69), (-0.4635, -0.03121, -3.69), (-0.4635, -0.03121, 3.69), (-0.4666, 3.929e-07, -3.69), (-0.4666, 3.929e-07, 3.69), (-0.4635, 0.03121, -3.69), (-0.4635, 0.03121, 3.69), (-0.4544, 0.06123, -3.69), (-0.4544, 0.06123, 3.69), (-0.4396, 0.08889, -3.69), (-0.4396, 0.08889, 3.69), (-0.4197, 0.1131, -3.69), (-0.4197, 0.1131, 3.69), (-0.3955, 0.133, -3.69), (-0.3955, 0.133, 3.69), (-0.3678, 0.1478, -3.69), (-0.3678, 0.1478, 3.69), (-0.3378, 0.1569, -3.69), (-0.3378, 0.1569, 3.69), (-0.6207, 0.16, -3.69), (-0.6207, 0.16, 3.69), (-0.5895, 0.1569, -3.69), (-0.5895, 0.1569, 3.69), (-0.5594, 0.1478, -3.69), (-0.5594, 0.1478, 3.69), (-0.5318, 0.133, -3.69), (-0.5318, 0.133, 3.69), (-0.5075, 0.1131, -3.69), (-0.5075, 0.1131, 3.69), (-0.4876, 0.08889, -3.69), (-0.4876, 0.08889, 3.69), (-0.4728, 0.06123, -3.69), (-0.4728, 0.06123, 3.69), (-0.4637, 0.03121, -3.69), (-0.4637, 0.03121, 3.69), (-0.4607, 2.505e-07, -3.69), (-0.4607, 2.505e-07, 3.69), (-0.4637, -0.03121, -3.69), (-0.4637, -0.03121, 3.69), (-0.4728, -0.06123, -3.69), (-0.4728, -0.06123, 3.69), (-0.4876, -0.08889, -3.69), (-0.4876, -0.08889, 3.69), (-0.5075, -0.1131, -3.69), (-0.5075, -0.1131, 3.69), (-0.5318, -0.133, -3.69), (-0.5318, -0.133, 3.69), (-0.5594, -0.1478, -3.69), (-0.5594, -0.1478, 3.69), (-0.5895, -0.1569, -3.69), (-0.5895, -0.1569, 3.69), (-0.6207, -0.16, -3.69), (-0.6207, -0.16, 3.69), (-0.6519, -0.1569, -3.69), (-0.6519, -0.1569, 3.69), (-0.6819, -0.1478, -3.69), (-0.6819, -0.1478, 3.69), (-0.7096, -0.133, -3.69), (-0.7096, -0.133, 3.69), (-0.7338, -0.1131, -3.69), (-0.7338, -0.1131, 3.69), (-0.7537, -0.08889, -3.69), (-0.7537, -0.08889, 3.69), (-0.7685, -0.06123, -3.69), (-0.7685, -0.06123, 3.69), (-0.7776, -0.03121, -3.69), (-0.7776, -0.03121, 3.69), (-0.7807, 3.929e-07, -3.69), (-0.7807, 3.929e-07, 3.69), (-0.7776, 0.03121, -3.69), (-0.7776, 0.03121, 3.69), (-0.7685, 0.06123, -3.69), (-0.7685, 0.06123, 3.69), (-0.7537, 0.08889, -3.69), (-0.7537, 0.08889, 3.69), (-0.7338, 0.1131, -3.69), (-0.7338, 0.1131, 3.69), (-0.7096, 0.133, -3.69), (-0.7096, 0.133, 3.69), (-0.6819, 0.1478, -3.69), (-0.6819, 0.1478, 3.69), (-0.6519, 0.1569, -3.69), (-0.6519, 0.1569, 3.69), (-0.9341, 0.16, -3.69), (-0.9341, 0.16, 3.69), (-0.9029, 0.1569, -3.69), (-0.9029, 0.1569, 3.69), (-0.8729, 0.1478, -3.69), (-0.8729, 0.1478, 3.69), (-0.8452, 0.133, -3.69), (-0.8452, 0.133, 3.69), (-0.821, 0.1131, -3.69), (-0.821, 0.1131, 3.69), (-0.8011, 0.08889, -3.69), (-0.8011, 0.08889, 3.69), (-0.7863, 0.06123, -3.69), (-0.7863, 0.06123, 3.69), (-0.7772, 0.03121, -3.69), (-0.7772, 0.03121, 3.69), (-0.7741, 2.505e-07, -3.69), (-0.7741, 2.505e-07, 3.69), (-0.7772, -0.03121, -3.69), (-0.7772, -0.03121, 3.69), (-0.7863, -0.06123, -3.69), (-0.7863, -0.06123, 3.69), (-0.8011, -0.08889, -3.69), (-0.8011, -0.08889, 3.69), (-0.821, -0.1131, -3.69), (-0.821, -0.1131, 3.69), (-0.8452, -0.133, -3.69), (-0.8452, -0.133, 3.69), (-0.8729, -0.1478, -3.69), (-0.8729, -0.1478, 3.69), (-0.9029, -0.1569, -3.69), (-0.9029, -0.1569, 3.69), (-0.9341, -0.16, -3.69), (-0.9341, -0.16, 3.69), (-0.9653, -0.1569, -3.69), (-0.9653, -0.1569, 3.69), (-0.9953, -0.1478, -3.69), (-0.9953, -0.1478, 3.69), (-1.023, -0.133, -3.69), (-1.023, -0.133, 3.69), (-1.047, -0.1131, -3.69), (-1.047, -0.1131, 3.69), (-1.067, -0.08889, -3.69), (-1.067, -0.08889, 3.69), (-1.082, -0.06123, -3.69), (-1.082, -0.06123, 3.69), (-1.091, -0.03121, -3.69), (-1.091, -0.03121, 3.69), (-1.094, 3.929e-07, -3.69), (-1.094, 3.929e-07, 3.69), (-1.091, 0.03121, -3.69), (-1.091, 0.03121, 3.69), (-1.082, 0.06123, -3.69), (-1.082, 0.06123, 3.69), (-1.067, 0.08889, -3.69), (-1.067, 0.08889, 3.69), (-1.047, 0.1131, -3.69), (-1.047, 0.1131, 3.69), (-1.023, 0.133, -3.69), (-1.023, 0.133, 3.69), (-0.9953, 0.1478, -3.69), (-0.9953, 0.1478, 3.69), (-0.9653, 0.1569, -3.69), (-0.9653, 0.1569, 3.69), (-1.238, 0.16, -3.69), (-1.238, 0.16, 3.69), (-1.207, 0.1569, -3.69), (-1.207, 0.1569, 3.69), (-1.177, 0.1478, -3.69), (-1.177, 0.1478, 3.69), (-1.149, 0.133, -3.69), (-1.149, 0.133, 3.69), (-1.125, 0.1131, -3.69), (-1.125, 0.1131, 3.69), (-1.105, 0.08889, -3.69), (-1.105, 0.08889, 3.69), (-1.09, 0.06123, -3.69), (-1.09, 0.06123, 3.69), (-1.081, 0.03121, -3.69), (-1.081, 0.03121, 3.69), (-1.078, 2.505e-07, -3.69), (-1.078, 2.505e-07, 3.69), (-1.081, -0.03121, -3.69), (-1.081, -0.03121, 3.69), (-1.09, -0.06123, -3.69), (-1.09, -0.06123, 3.69), (-1.105, -0.08889, -3.69), (-1.105, -0.08889, 3.69), (-1.125, -0.1131, -3.69), (-1.125, -0.1131, 3.69), (-1.149, -0.133, -3.69), (-1.149, -0.133, 3.69), (-1.177, -0.1478, -3.69), (-1.177, -0.1478, 3.69), (-1.207, -0.1569, -3.69), (-1.207, -0.1569, 3.69), (-1.238, -0.16, -3.69), (-1.238, -0.16, 3.69), (-1.269, -0.1569, -3.69), (-1.269, -0.1569, 3.69), (-1.299, -0.1478, -3.69), (-1.299, -0.1478, 3.69), (-1.327, -0.133, -3.69), (-1.327, -0.133, 3.69), (-1.351, -0.1131, -3.69), (-1.351, -0.1131, 3.69), (-1.371, -0.08889, -3.69), (-1.371, -0.08889, 3.69), (-1.386, -0.06123, -3.69), (-1.386, -0.06123, 3.69), (-1.395, -0.03121, -3.69), (-1.395, -0.03121, 3.69), (-1.398, 3.929e-07, -3.69), (-1.398, 3.929e-07, 3.69), (-1.395, 0.03121, -3.69), (-1.395, 0.03121, 3.69), (-1.386, 0.06123, -3.69), (-1.386, 0.06123, 3.69), (-1.371, 0.08889, -3.69), (-1.371, 0.08889, 3.69), (-1.351, 0.1131, -3.69), (-1.351, 0.1131, 3.69), (-1.327, 0.133, -3.69), (-1.327, 0.133, 3.69), (-1.299, 0.1478, -3.69), (-1.299, 0.1478, 3.69), (-1.269, 0.1569, -3.69), (-1.269, 0.1569, 3.69), (-1.541, 0.16, -3.69), (-1.541, 0.16, 3.69), (-1.51, 0.1569, -3.69), (-1.51, 0.1569, 3.69), (-1.48, 0.1478, -3.69), (-1.48, 0.1478, 3.69), (-1.452, 0.133, -3.69), (-1.452, 0.133, 3.69), (-1.428, 0.1131, -3.69), (-1.428, 0.1131, 3.69), (-1.408, 0.08889, -3.69), (-1.408, 0.08889, 3.69), (-1.393, 0.06123, -3.69), (-1.393, 0.06123, 3.69), (-1.384, 0.03121, -3.69), (-1.384, 0.03121, 3.69), (-1.381, 2.505e-07, -3.69), (-1.381, 2.505e-07, 3.69), (-1.384, -0.03121, -3.69), (-1.384, -0.03121, 3.69), (-1.393, -0.06123, -3.69), (-1.393, -0.06123, 3.69), (-1.408, -0.08889, -3.69), (-1.408, -0.08889, 3.69), (-1.428, -0.1131, -3.69), (-1.428, -0.1131, 3.69), (-1.452, -0.133, -3.69), (-1.452, -0.133, 3.69), (-1.48, -0.1478, -3.69), (-1.48, -0.1478, 3.69), (-1.51, -0.1569, -3.69), (-1.51, -0.1569, 3.69), (-1.541, -0.16, -3.69), (-1.541, -0.16, 3.69), (-1.572, -0.1569, -3.69), (-1.572, -0.1569, 3.69), (-1.602, -0.1478, -3.69), (-1.602, -0.1478, 3.69), (-1.63, -0.133, -3.69), (-1.63, -0.133, 3.69), (-1.654, -0.1131, -3.69), (-1.654, -0.1131, 3.69), (-1.674, -0.08889, -3.69), (-1.674, -0.08889, 3.69), (-1.689, -0.06123, -3.69), (-1.689, -0.06123, 3.69), (-1.698, -0.03121, -3.69), (-1.698, -0.03121, 3.69), (-1.701, 3.929e-07, -3.69), (-1.701, 3.929e-07, 3.69), (-1.698, 0.03121, -3.69), (-1.698, 0.03121, 3.69), (-1.689, 0.06123, -3.69), (-1.689, 0.06123, 3.69), (-1.674, 0.08889, -3.69), (-1.674, 0.08889, 3.69), (-1.654, 0.1131, -3.69), (-1.654, 0.1131, 3.69), (-1.63, 0.133, -3.69), (-1.63, 0.133, 3.69), (-1.602, 0.1478, -3.69), (-1.602, 0.1478, 3.69), (-1.572, 0.1569, -3.69), (-1.572, 0.1569, 3.69), (-1.839, 0.16, -3.69), (-1.839, 0.16, 3.69), (-1.808, 0.1569, -3.69), (-1.808, 0.1569, 3.69), (-1.778, 0.1478, -3.69), (-1.778, 0.1478, 3.69), (-1.75, 0.133, -3.69), (-1.75, 0.133, 3.69), (-1.726, 0.1131, -3.69), (-1.726, 0.1131, 3.69), (-1.706, 0.08889, -3.69), (-1.706, 0.08889, 3.69), (-1.691, 0.06123, -3.69), (-1.691, 0.06123, 3.69), (-1.682, 0.03121, -3.69), (-1.682, 0.03121, 3.69), (-1.679, 2.505e-07, -3.69), (-1.679, 2.505e-07, 3.69), (-1.682, -0.03121, -3.69), (-1.682, -0.03121, 3.69), (-1.691, -0.06123, -3.69), (-1.691, -0.06123, 3.69), (-1.706, -0.08889, -3.69), (-1.706, -0.08889, 3.69), (-1.726, -0.1131, -3.69), (-1.726, -0.1131, 3.69), (-1.75, -0.133, -3.69), (-1.75, -0.133, 3.69), (-1.778, -0.1478, -3.69), (-1.778, -0.1478, 3.69), (-1.808, -0.1569, -3.69), (-1.808, -0.1569, 3.69), (-1.839, -0.16, -3.69), (-1.839, -0.16, 3.69), (-1.87, -0.1569, -3.69), (-1.87, -0.1569, 3.69), (-1.9, -0.1478, -3.69), (-1.9, -0.1478, 3.69), (-1.928, -0.133, -3.69), (-1.928, -0.133, 3.69), (-1.952, -0.1131, -3.69), (-1.952, -0.1131, 3.69), (-1.972, -0.08889, -3.69), (-1.972, -0.08889, 3.69), (-1.987, -0.06123, -3.69), (-1.987, -0.06123, 3.69), (-1.996, -0.03121, -3.69), (-1.996, -0.03121, 3.69), (-1.999, 3.929e-07, -3.69), (-1.999, 3.929e-07, 3.69), (-1.996, 0.03121, -3.69), (-1.996, 0.03121, 3.69), (-1.987, 0.06123, -3.69), (-1.987, 0.06123, 3.69), (-1.972, 0.08889, -3.69), (-1.972, 0.08889, 3.69), (-1.952, 0.1131, -3.69), (-1.952, 0.1131, 3.69), (-1.928, 0.133, -3.69), (-1.928, 0.133, 3.69), (-1.9, 0.1478, -3.69), (-1.9, 0.1478, 3.69), (-1.87, 0.1569, -3.69), (-1.87, 0.1569, 3.69), (-4.194e-07, 5.715, -3.69), (-4.194e-07, 5.715, 3.69), (0.03121, 5.712, -3.69), (0.03121, 5.712, 3.69), (0.06123, 5.703, -3.69), (0.06123, 5.703, 3.69), (0.08889, 5.688, -3.69), (0.08889, 5.688, 3.69), (0.1131, 5.668, -3.69), (0.1131, 5.668, 3.69), (0.133, 5.644, -3.69), (0.133, 5.644, 3.69), (0.1478, 5.616, -3.69), (0.1478, 5.616, 3.69), (0.1569, 5.586, -3.69), (0.1569, 5.586, 3.69), (0.16, 5.555, -3.69), (0.16, 5.555, 3.69), (0.1569, 5.524, -3.69), (0.1569, 5.524, 3.69), (0.1478, 5.494, -3.69), (0.1478, 5.494, 3.69), (0.133, 5.466, -3.69), (0.133, 5.466, 3.69), (0.1131, 5.442, -3.69), (0.1131, 5.442, 3.69), (0.08889, 5.422, -3.69), (0.08889, 5.422, 3.69), (0.06123, 5.407, -3.69), (0.06123, 5.407, 3.69), (0.03121, 5.398, -3.69), (0.03121, 5.398, 3.69), (-4.715e-07, 5.395, -3.69), (-4.715e-07, 5.395, 3.69), (-0.03121, 5.398, -3.69), (-0.03121, 5.398, 3.69), (-0.06123, 5.407, -3.69), (-0.06123, 5.407, 3.69), (-0.08889, 5.422, -3.69), (-0.08889, 5.422, 3.69), (-0.1131, 5.442, -3.69), (-0.1131, 5.442, 3.69), (-0.133, 5.466, -3.69), (-0.133, 5.466, 3.69), (-0.1478, 5.494, -3.69), (-0.1478, 5.494, 3.69), (-0.1569, 5.524, -3.69), (-0.1569, 5.524, 3.69), (-0.16, 5.555, -3.69), (-0.16, 5.555, 3.69), (-0.1569, 5.586, -3.69), (-0.1569, 5.586, 3.69), (-0.1478, 5.616, -3.69), (-0.1478, 5.616, 3.69), (-0.133, 5.644, -3.69), (-0.133, 5.644, 3.69), (-0.1131, 5.668, -3.69), (-0.1131, 5.668, 3.69), (-0.08889, 5.688, -3.69), (-0.08889, 5.688, 3.69), (-0.06123, 5.703, -3.69), (-0.06123, 5.703, 3.69), (-0.03121, 5.712, -3.69), (-0.03121, 5.712, 3.69), (-0.3066, 5.715, -3.69), (-0.3066, 5.715, 3.69), (-0.2754, 5.712, -3.69), (-0.2754, 5.712, 3.69), (-0.2454, 5.703, -3.69), (-0.2454, 5.703, 3.69), (-0.2177, 5.688, -3.69), (-0.2177, 5.688, 3.69), (-0.1935, 5.668, -3.69), (-0.1935, 5.668, 3.69), (-0.1736, 5.644, -3.69), (-0.1736, 5.644, 3.69), (-0.1588, 5.616, -3.69), (-0.1588, 5.616, 3.69), (-0.1497, 5.586, -3.69), (-0.1497, 5.586, 3.69), (-0.1466, 5.555, -3.69), (-0.1466, 5.555, 3.69), (-0.1497, 5.524, -3.69), (-0.1497, 5.524, 3.69), (-0.1588, 5.494, -3.69), (-0.1588, 5.494, 3.69), (-0.1736, 5.466, -3.69), (-0.1736, 5.466, 3.69), (-0.1935, 5.442, -3.69), (-0.1935, 5.442, 3.69), (-0.2177, 5.422, -3.69), (-0.2177, 5.422, 3.69), (-0.2454, 5.407, -3.69), (-0.2454, 5.407, 3.69), (-0.2754, 5.398, -3.69), (-0.2754, 5.398, 3.69), (-0.3066, 5.395, -3.69), (-0.3066, 5.395, 3.69), (-0.3378, 5.398, -3.69), (-0.3378, 5.398, 3.69), (-0.3678, 5.407, -3.69), (-0.3678, 5.407, 3.69), (-0.3955, 5.422, -3.69), (-0.3955, 5.422, 3.69), (-0.4197, 5.442, -3.69), (-0.4197, 5.442, 3.69), (-0.4396, 5.466, -3.69), (-0.4396, 5.466, 3.69), (-0.4544, 5.494, -3.69), (-0.4544, 5.494, 3.69), (-0.4635, 5.524, -3.69), (-0.4635, 5.524, 3.69), (-0.4666, 5.555, -3.69), (-0.4666, 5.555, 3.69), (-0.4635, 5.586, -3.69), (-0.4635, 5.586, 3.69), (-0.4544, 5.616, -3.69), (-0.4544, 5.616, 3.69), (-0.4396, 5.644, -3.69), (-0.4396, 5.644, 3.69), (-0.4197, 5.668, -3.69), (-0.4197, 5.668, 3.69), (-0.3955, 5.688, -3.69), (-0.3955, 5.688, 3.69), (-0.3678, 5.703, -3.69), (-0.3678, 5.703, 3.69), (-0.3378, 5.712, -3.69), (-0.3378, 5.712, 3.69), (-0.6207, 5.715, -3.69), (-0.6207, 5.715, 3.69), (-0.5895, 5.712, -3.69), (-0.5895, 5.712, 3.69), (-0.5594, 5.703, -3.69), (-0.5594, 5.703, 3.69), (-0.5318, 5.688, -3.69), (-0.5318, 5.688, 3.69), (-0.5075, 5.668, -3.69), (-0.5075, 5.668, 3.69), (-0.4876, 5.644, -3.69), (-0.4876, 5.644, 3.69), (-0.4728, 5.616, -3.69), (-0.4728, 5.616, 3.69), (-0.4637, 5.586, -3.69), (-0.4637, 5.586, 3.69), (-0.4607, 5.555, -3.69), (-0.4607, 5.555, 3.69), (-0.4637, 5.524, -3.69), (-0.4637, 5.524, 3.69), (-0.4728, 5.494, -3.69), (-0.4728, 5.494, 3.69), (-0.4876, 5.466, -3.69), (-0.4876, 5.466, 3.69), (-0.5075, 5.442, -3.69), (-0.5075, 5.442, 3.69), (-0.5318, 5.422, -3.69), (-0.5318, 5.422, 3.69), (-0.5594, 5.407, -3.69), (-0.5594, 5.407, 3.69), (-0.5895, 5.398, -3.69), (-0.5895, 5.398, 3.69), (-0.6207, 5.395, -3.69), (-0.6207, 5.395, 3.69), (-0.6519, 5.398, -3.69), (-0.6519, 5.398, 3.69), (-0.6819, 5.407, -3.69), (-0.6819, 5.407, 3.69), (-0.7096, 5.422, -3.69), (-0.7096, 5.422, 3.69), (-0.7338, 5.442, -3.69), (-0.7338, 5.442, 3.69), (-0.7537, 5.466, -3.69), (-0.7537, 5.466, 3.69), (-0.7685, 5.494, -3.69), (-0.7685, 5.494, 3.69), (-0.7776, 5.524, -3.69), (-0.7776, 5.524, 3.69), (-0.7807, 5.555, -3.69), (-0.7807, 5.555, 3.69), (-0.7776, 5.586, -3.69), (-0.7776, 5.586, 3.69), (-0.7685, 5.616, -3.69), (-0.7685, 5.616, 3.69), (-0.7537, 5.644, -3.69), (-0.7537, 5.644, 3.69), (-0.7338, 5.668, -3.69), (-0.7338, 5.668, 3.69), (-0.7096, 5.688, -3.69), (-0.7096, 5.688, 3.69), (-0.6819, 5.703, -3.69), (-0.6819, 5.703, 3.69), (-0.6519, 5.712, -3.69), (-0.6519, 5.712, 3.69), (-0.9341, 5.715, -3.69), (-0.9341, 5.715, 3.69), (-0.9029, 5.712, -3.69), (-0.9029, 5.712, 3.69), (-0.8729, 5.703, -3.69), (-0.8729, 5.703, 3.69), (-0.8452, 5.688, -3.69), (-0.8452, 5.688, 3.69), (-0.821, 5.668, -3.69), (-0.821, 5.668, 3.69), (-0.8011, 5.644, -3.69), (-0.8011, 5.644, 3.69), (-0.7863, 5.616, -3.69), (-0.7863, 5.616, 3.69), (-0.7772, 5.586, -3.69), (-0.7772, 5.586, 3.69), (-0.7741, 5.555, -3.69), (-0.7741, 5.555, 3.69), (-0.7772, 5.524, -3.69), (-0.7772, 5.524, 3.69), (-0.7863, 5.494, -3.69), (-0.7863, 5.494, 3.69), (-0.8011, 5.466, -3.69), (-0.8011, 5.466, 3.69), (-0.821, 5.442, -3.69), (-0.821, 5.442, 3.69), (-0.8452, 5.422, -3.69), (-0.8452, 5.422, 3.69), (-0.8729, 5.407, -3.69), (-0.8729, 5.407, 3.69), (-0.9029, 5.398, -3.69), (-0.9029, 5.398, 3.69), (-0.9341, 5.395, -3.69), (-0.9341, 5.395, 3.69), (-0.9653, 5.398, -3.69), (-0.9653, 5.398, 3.69), (-0.9953, 5.407, -3.69), (-0.9953, 5.407, 3.69), (-1.023, 5.422, -3.69), (-1.023, 5.422, 3.69), (-1.047, 5.442, -3.69), (-1.047, 5.442, 3.69), (-1.067, 5.466, -3.69), (-1.067, 5.466, 3.69), (-1.082, 5.494, -3.69), (-1.082, 5.494, 3.69), (-1.091, 5.524, -3.69), (-1.091, 5.524, 3.69), (-1.094, 5.555, -3.69), (-1.094, 5.555, 3.69), (-1.091, 5.586, -3.69), (-1.091, 5.586, 3.69), (-1.082, 5.616, -3.69), (-1.082, 5.616, 3.69), (-1.067, 5.644, -3.69), (-1.067, 5.644, 3.69), (-1.047, 5.668, -3.69), (-1.047, 5.668, 3.69), (-1.023, 5.688, -3.69), (-1.023, 5.688, 3.69), (-0.9953, 5.703, -3.69), (-0.9953, 5.703, 3.69), (-0.9653, 5.712, -3.69), (-0.9653, 5.712, 3.69), (-1.238, 5.715, -3.69), (-1.238, 5.715, 3.69), (-1.207, 5.712, -3.69), (-1.207, 5.712, 3.69), (-1.177, 5.703, -3.69), (-1.177, 5.703, 3.69), (-1.149, 5.688, -3.69), (-1.149, 5.688, 3.69), (-1.125, 5.668, -3.69), (-1.125, 5.668, 3.69), (-1.105, 5.644, -3.69), (-1.105, 5.644, 3.69), (-1.09, 5.616, -3.69), (-1.09, 5.616, 3.69), (-1.081, 5.586, -3.69), (-1.081, 5.586, 3.69), (-1.078, 5.555, -3.69), (-1.078, 5.555, 3.69), (-1.081, 5.524, -3.69), (-1.081, 5.524, 3.69), (-1.09, 5.494, -3.69), (-1.09, 5.494, 3.69), (-1.105, 5.466, -3.69), (-1.105, 5.466, 3.69), (-1.125, 5.442, -3.69), (-1.125, 5.442, 3.69), (-1.149, 5.422, -3.69), (-1.149, 5.422, 3.69), (-1.177, 5.407, -3.69), (-1.177, 5.407, 3.69), (-1.207, 5.398, -3.69), (-1.207, 5.398, 3.69), (-1.238, 5.395, -3.69), (-1.238, 5.395, 3.69), (-1.269, 5.398, -3.69), (-1.269, 5.398, 3.69), (-1.299, 5.407, -3.69), (-1.299, 5.407, 3.69), (-1.327, 5.422, -3.69), (-1.327, 5.422, 3.69), (-1.351, 5.442, -3.69), (-1.351, 5.442, 3.69), (-1.371, 5.466, -3.69), (-1.371, 5.466, 3.69), (-1.386, 5.494, -3.69), (-1.386, 5.494, 3.69), (-1.395, 5.524, -3.69), (-1.395, 5.524, 3.69), (-1.398, 5.555, -3.69), (-1.398, 5.555, 3.69), (-1.395, 5.586, -3.69), (-1.395, 5.586, 3.69), (-1.386, 5.616, -3.69), (-1.386, 5.616, 3.69), (-1.371, 5.644, -3.69), (-1.371, 5.644, 3.69), (-1.351, 5.668, -3.69), (-1.351, 5.668, 3.69), (-1.327, 5.688, -3.69), (-1.327, 5.688, 3.69), (-1.299, 5.703, -3.69), (-1.299, 5.703, 3.69), (-1.269, 5.712, -3.69), (-1.269, 5.712, 3.69), (-1.541, 5.715, -3.69), (-1.541, 5.715, 3.69), (-1.51, 5.712, -3.69), (-1.51, 5.712, 3.69), (-1.48, 5.703, -3.69), (-1.48, 5.703, 3.69), (-1.452, 5.688, -3.69), (-1.452, 5.688, 3.69), (-1.428, 5.668, -3.69), (-1.428, 5.668, 3.69), (-1.408, 5.644, -3.69), (-1.408, 5.644, 3.69), (-1.393, 5.616, -3.69), (-1.393, 5.616, 3.69), (-1.384, 5.586, -3.69), (-1.384, 5.586, 3.69), (-1.381, 5.555, -3.69), (-1.381, 5.555, 3.69), (-1.384, 5.524, -3.69), (-1.384, 5.524, 3.69), (-1.393, 5.494, -3.69), (-1.393, 5.494, 3.69), (-1.408, 5.466, -3.69), (-1.408, 5.466, 3.69), (-1.428, 5.442, -3.69), (-1.428, 5.442, 3.69), (-1.452, 5.422, -3.69), (-1.452, 5.422, 3.69), (-1.48, 5.407, -3.69), (-1.48, 5.407, 3.69), (-1.51, 5.398, -3.69), (-1.51, 5.398, 3.69), (-1.541, 5.395, -3.69), (-1.541, 5.395, 3.69), (-1.572, 5.398, -3.69), (-1.572, 5.398, 3.69), (-1.602, 5.407, -3.69), (-1.602, 5.407, 3.69), (-1.63, 5.422, -3.69), (-1.63, 5.422, 3.69), (-1.654, 5.442, -3.69), (-1.654, 5.442, 3.69), (-1.674, 5.466, -3.69), (-1.674, 5.466, 3.69), (-1.689, 5.494, -3.69), (-1.689, 5.494, 3.69), (-1.698, 5.524, -3.69), (-1.698, 5.524, 3.69), (-1.701, 5.555, -3.69), (-1.701, 5.555, 3.69), (-1.698, 5.586, -3.69), (-1.698, 5.586, 3.69), (-1.689, 5.616, -3.69), (-1.689, 5.616, 3.69), (-1.674, 5.644, -3.69), (-1.674, 5.644, 3.69), (-1.654, 5.668, -3.69), (-1.654, 5.668, 3.69), (-1.63, 5.688, -3.69), (-1.63, 5.688, 3.69), (-1.602, 5.703, -3.69), (-1.602, 5.703, 3.69), (-1.572, 5.712, -3.69), (-1.572, 5.712, 3.69), (-1.839, 5.715, -3.69), (-1.839, 5.715, 3.69), (-1.808, 5.712, -3.69), (-1.808, 5.712, 3.69), (-1.778, 5.703, -3.69), (-1.778, 5.703, 3.69), (-1.75, 5.688, -3.69), (-1.75, 5.688, 3.69), (-1.726, 5.668, -3.69), (-1.726, 5.668, 3.69), (-1.706, 5.644, -3.69), (-1.706, 5.644, 3.69), (-1.691, 5.616, -3.69), (-1.691, 5.616, 3.69), (-1.682, 5.586, -3.69), (-1.682, 5.586, 3.69), (-1.679, 5.555, -3.69), (-1.679, 5.555, 3.69), (-1.682, 5.524, -3.69), (-1.682, 5.524, 3.69), (-1.691, 5.494, -3.69), (-1.691, 5.494, 3.69), (-1.706, 5.466, -3.69), (-1.706, 5.466, 3.69), (-1.726, 5.442, -3.69), (-1.726, 5.442, 3.69), (-1.75, 5.422, -3.69), (-1.75, 5.422, 3.69), (-1.778, 5.407, -3.69), (-1.778, 5.407, 3.69), (-1.808, 5.398, -3.69), (-1.808, 5.398, 3.69), (-1.839, 5.395, -3.69), (-1.839, 5.395, 3.69), (-1.87, 5.398, -3.69), (-1.87, 5.398, 3.69), (-1.9, 5.407, -3.69), (-1.9, 5.407, 3.69), (-1.928, 5.422, -3.69), (-1.928, 5.422, 3.69), (-1.952, 5.442, -3.69), (-1.952, 5.442, 3.69), (-1.972, 5.466, -3.69), (-1.972, 5.466, 3.69), (-1.987, 5.494, -3.69), (-1.987, 5.494, 3.69), (-1.996, 5.524, -3.69), (-1.996, 5.524, 3.69), (-1.999, 5.555, -3.69), (-1.999, 5.555, 3.69), (-1.996, 5.586, -3.69), (-1.996, 5.586, 3.69), (-1.987, 5.616, -3.69), (-1.987, 5.616, 3.69), (-1.972, 5.644, -3.69), (-1.972, 5.644, 3.69), (-1.952, 5.668, -3.69), (-1.952, 5.668, 3.69), (-1.928, 5.688, -3.69), (-1.928, 5.688, 3.69), (-1.9, 5.703, -3.69), (-1.9, 5.703, 3.69), (-1.87, 5.712, -3.69), (-1.87, 5.712, 3.69), (-4.194e-07, 5.715, -0.5248), (-4.194e-07, 5.715, 0.5248), (0.03121, 5.712, 0.5248), (0.03121, 5.712, -0.5248), (0.06123, 5.703, 0.5248), (0.06123, 5.703, -0.5248), (0.08889, 5.688, 0.5248), (0.08889, 5.688, -0.5248), (0.1131, 5.668, 0.5248), (0.1131, 5.668, -0.5248), (0.133, 5.644, 0.5248), (0.133, 5.644, -0.5248), (0.1478, 5.616, 0.5248), (0.1478, 5.616, -0.5248), (0.1569, 5.586, 0.5248), (0.1569, 5.586, -0.5248), (0.16, 5.555, 0.5248), (0.16, 5.555, -0.5248), (0.1569, 5.524, 0.5248), (0.1569, 5.524, -0.5248), (0.1478, 5.494, 0.5248), (0.1478, 5.494, -0.5248), (0.133, 5.466, 0.5248), (0.133, 5.466, -0.5248), (0.1131, 5.442, 0.5248), (0.1131, 5.442, -0.5248), (0.08889, 5.422, 0.5248), (0.08889, 5.422, -0.5248), (0.06123, 5.407, 0.5248), (0.06123, 5.407, -0.5248), (0.03121, 5.398, 0.5248), (0.03121, 5.398, -0.5248), (-4.79e-07, 5.395, 0.5248), (-4.79e-07, 5.395, -0.5248), (-0.03121, 5.398, 0.5248), (-0.03121, 5.398, -0.5248), (-0.06123, 5.407, 0.5248), (-0.06123, 5.407, -0.5248), (-0.08889, 5.422, 0.5248), (-0.08889, 5.422, -0.5248), (-0.1131, 5.442, 0.5248), (-0.1131, 5.442, -0.5248), (-0.133, 5.466, 0.5248), (-0.133, 5.466, -0.5248), (-0.1478, 5.494, 0.5248), (-0.1478, 5.494, -0.5248), (-0.1569, 5.524, 0.5248), (-0.1569, 5.524, -0.5248), (-0.16, 5.555, 0.5248), (-0.16, 5.555, -0.5248), (-0.1569, 5.586, 0.5248), (-0.1569, 5.586, -0.5248), (-0.1478, 5.616, 0.5248), (-0.1478, 5.616, -0.5248), (-0.133, 5.644, 0.5248), (-0.133, 5.644, -0.5248), (-0.1131, 5.668, 0.5248), (-0.1131, 5.668, -0.5248), (-0.08889, 5.688, 0.5248), (-0.08889, 5.688, -0.5248), (-0.06123, 5.703, 0.5248), (-0.06123, 5.703, -0.5248), (-0.03121, 5.712, 0.5248), (-0.03121, 5.712, -0.5248), (-0.3066, 5.715, -0.5248), (-0.3066, 5.715, 0.5248), (-0.2754, 5.712, 0.5248), (-0.2754, 5.712, -0.5248), (-0.2454, 5.703, 0.5248), (-0.2454, 5.703, -0.5248), (-0.2177, 5.688, 0.5248), (-0.2177, 5.688, -0.5248), (-0.1935, 5.668, 0.5248), (-0.1935, 5.668, -0.5248), (-0.1736, 5.644, 0.5248), (-0.1736, 5.644, -0.5248), (-0.1588, 5.616, 0.5248), (-0.1588, 5.616, -0.5248), (-0.1497, 5.586, 0.5248), (-0.1497, 5.586, -0.5248), (-0.1466, 5.555, 0.5248), (-0.1466, 5.555, -0.5248), (-0.1497, 5.524, 0.5248), (-0.1497, 5.524, -0.5248), (-0.1588, 5.494, 0.5248), (-0.1588, 5.494, -0.5248), (-0.1736, 5.466, 0.5248), (-0.1736, 5.466, -0.5248), (-0.1935, 5.442, 0.5248), (-0.1935, 5.442, -0.5248), (-0.2177, 5.422, 0.5248), (-0.2177, 5.422, -0.5248), (-0.2454, 5.407, 0.5248), (-0.2454, 5.407, -0.5248), (-0.2754, 5.398, 0.5248), (-0.2754, 5.398, -0.5248), (-0.3066, 5.395, 0.5248), (-0.3066, 5.395, -0.5248), (-0.3378, 5.398, 0.5248), (-0.3378, 5.398, -0.5248), (-0.3678, 5.407, 0.5248), (-0.3678, 5.407, -0.5248), (-0.3955, 5.422, 0.5248), (-0.3955, 5.422, -0.5248), (-0.4197, 5.442, 0.5248), (-0.4197, 5.442, -0.5248), (-0.4396, 5.466, 0.5248), (-0.4396, 5.466, -0.5248), (-0.4544, 5.494, 0.5248), (-0.4544, 5.494, -0.5248), (-0.4635, 5.524, 0.5248), (-0.4635, 5.524, -0.5248), (-0.4666, 5.555, 0.5248), (-0.4666, 5.555, -0.5248), (-0.4635, 5.586, 0.5248), (-0.4635, 5.586, -0.5248), (-0.4544, 5.616, 0.5248), (-0.4544, 5.616, -0.5248), (-0.4396, 5.644, 0.5248), (-0.4396, 5.644, -0.5248), (-0.4197, 5.668, 0.5248), (-0.4197, 5.668, -0.5248), (-0.3955, 5.688, 0.5248), (-0.3955, 5.688, -0.5248), (-0.3678, 5.703, 0.5248), (-0.3678, 5.703, -0.5248), (-0.3378, 5.712, 0.5248), (-0.3378, 5.712, -0.5248), (-0.6207, 5.715, -0.5248), (-0.6207, 5.715, 0.5248), (-0.5895, 5.712, 0.5248), (-0.5895, 5.712, -0.5248), (-0.5594, 5.703, 0.5248), (-0.5594, 5.703, -0.5248), (-0.5318, 5.688, 0.5248), (-0.5318, 5.688, -0.5248), (-0.5075, 5.668, 0.5248), (-0.5075, 5.668, -0.5248), (-0.4876, 5.644, 0.5248), (-0.4876, 5.644, -0.5248), (-0.4728, 5.616, 0.5248), (-0.4728, 5.616, -0.5248), (-0.4637, 5.586, 0.5248), (-0.4637, 5.586, -0.5248), (-0.4607, 5.555, 0.5248), (-0.4607, 5.555, -0.5248), (-0.4637, 5.524, 0.5248), (-0.4637, 5.524, -0.5248), (-0.4728, 5.494, 0.5248), (-0.4728, 5.494, -0.5248), (-0.4876, 5.466, 0.5248), (-0.4876, 5.466, -0.5248), (-0.5075, 5.442, 0.5248), (-0.5075, 5.442, -0.5248), (-0.5318, 5.422, 0.5248), (-0.5318, 5.422, -0.5248), (-0.5594, 5.407, 0.5248), (-0.5594, 5.407, -0.5248), (-0.5895, 5.398, 0.5248), (-0.5895, 5.398, -0.5248), (-0.6207, 5.395, 0.5248), (-0.6207, 5.395, -0.5248), (-0.6519, 5.398, 0.5248), (-0.6519, 5.398, -0.5248), (-0.6819, 5.407, 0.5248), (-0.6819, 5.407, -0.5248), (-0.7096, 5.422, 0.5248), (-0.7096, 5.422, -0.5248), (-0.7338, 5.442, 0.5248), (-0.7338, 5.442, -0.5248), (-0.7537, 5.466, 0.5248), (-0.7537, 5.466, -0.5248), (-0.7685, 5.494, 0.5248), (-0.7685, 5.494, -0.5248), (-0.7776, 5.524, 0.5248), (-0.7776, 5.524, -0.5248), (-0.7807, 5.555, 0.5248), (-0.7807, 5.555, -0.5248), (-0.7776, 5.586, 0.5248), (-0.7776, 5.586, -0.5248), (-0.7685, 5.616, 0.5248), (-0.7685, 5.616, -0.5248), (-0.7537, 5.644, 0.5248), (-0.7537, 5.644, -0.5248), (-0.7338, 5.668, 0.5248), (-0.7338, 5.668, -0.5248), (-0.7096, 5.688, 0.5248), (-0.7096, 5.688, -0.5248), (-0.6819, 5.703, 0.5248), (-0.6819, 5.703, -0.5248), (-0.6519, 5.712, 0.5248), (-0.6519, 5.712, -0.5248), (-0.9341, 5.715, -0.5248), (-0.9341, 5.715, 0.5248), (-0.9029, 5.712, 0.5248), (-0.9029, 5.712, -0.5248), (-0.8729, 5.703, 0.5248), (-0.8729, 5.703, -0.5248), (-0.8452, 5.688, 0.5248), (-0.8452, 5.688, -0.5248), (-0.821, 5.668, 0.5248), (-0.821, 5.668, -0.5248), (-0.8011, 5.644, 0.5248), (-0.8011, 5.644, -0.5248), (-0.7863, 5.616, 0.5248), (-0.7863, 5.616, -0.5248), (-0.7772, 5.586, 0.5248), (-0.7772, 5.586, -0.5248), (-0.7741, 5.555, 0.5248), (-0.7741, 5.555, -0.5248), (-0.7772, 5.524, 0.5248), (-0.7772, 5.524, -0.5248), (-0.7863, 5.494, 0.5248), (-0.7863, 5.494, -0.5248), (-0.8011, 5.466, 0.5248), (-0.8011, 5.466, -0.5248), (-0.821, 5.442, 0.5248), (-0.821, 5.442, -0.5248), (-0.8452, 5.422, 0.5248), (-0.8452, 5.422, -0.5248), (-0.8729, 5.407, 0.5248), (-0.8729, 5.407, -0.5248), (-0.9029, 5.398, 0.5248), (-0.9029, 5.398, -0.5248), (-0.9341, 5.395, 0.5248), (-0.9341, 5.395, -0.5248), (-0.9653, 5.398, 0.5248), (-0.9653, 5.398, -0.5248), (-0.9953, 5.407, 0.5248), (-0.9953, 5.407, -0.5248), (-1.023, 5.422, 0.5248), (-1.023, 5.422, -0.5248), (-1.047, 5.442, 0.5248), (-1.047, 5.442, -0.5248), (-1.067, 5.466, 0.5248), (-1.067, 5.466, -0.5248), (-1.082, 5.494, 0.5248), (-1.082, 5.494, -0.5248), (-1.091, 5.524, 0.5248), (-1.091, 5.524, -0.5248), (-1.094, 5.555, 0.5248), (-1.094, 5.555, -0.5248), (-1.091, 5.586, 0.5248), (-1.091, 5.586, -0.5248), (-1.082, 5.616, 0.5248), (-1.082, 5.616, -0.5248), (-1.067, 5.644, 0.5248), (-1.067, 5.644, -0.5248), (-1.047, 5.668, 0.5248), (-1.047, 5.668, -0.5248), (-1.023, 5.688, 0.5248), (-1.023, 5.688, -0.5248), (-0.9953, 5.703, 0.5248), (-0.9953, 5.703, -0.5248), (-0.9653, 5.712, 0.5248), (-0.9653, 5.712, -0.5248), (-1.238, 5.715, -0.5248), (-1.238, 5.715, 0.5248), (-1.207, 5.712, 0.5248), (-1.207, 5.712, -0.5248), (-1.177, 5.703, 0.5248), (-1.177, 5.703, -0.5248), (-1.149, 5.688, 0.5248), (-1.149, 5.688, -0.5248), (-1.125, 5.668, 0.5248), (-1.125, 5.668, -0.5248), (-1.105, 5.644, 0.5248), (-1.105, 5.644, -0.5248), (-1.09, 5.616, 0.5248), (-1.09, 5.616, -0.5248), (-1.081, 5.586, 0.5248), (-1.081, 5.586, -0.5248), (-1.078, 5.555, 0.5248), (-1.078, 5.555, -0.5248), (-1.081, 5.524, 0.5248), (-1.081, 5.524, -0.5248), (-1.09, 5.494, 0.5248), (-1.09, 5.494, -0.5248), (-1.105, 5.466, 0.5248), (-1.105, 5.466, -0.5248), (-1.125, 5.442, 0.5248), (-1.125, 5.442, -0.5248), (-1.149, 5.422, 0.5248), (-1.149, 5.422, -0.5248), (-1.177, 5.407, 0.5248), (-1.177, 5.407, -0.5248), (-1.207, 5.398, 0.5248), (-1.207, 5.398, -0.5248), (-1.238, 5.395, 0.5248), (-1.238, 5.395, -0.5248), (-1.269, 5.398, 0.5248), (-1.269, 5.398, -0.5248), (-1.299, 5.407, 0.5248), (-1.299, 5.407, -0.5248), (-1.327, 5.422, 0.5248), (-1.327, 5.422, -0.5248), (-1.351, 5.442, 0.5248), (-1.351, 5.442, -0.5248), (-1.371, 5.466, 0.5248), (-1.371, 5.466, -0.5248), (-1.386, 5.494, 0.5248), (-1.386, 5.494, -0.5248), (-1.395, 5.524, 0.5248), (-1.395, 5.524, -0.5248), (-1.398, 5.555, 0.5248), (-1.398, 5.555, -0.5248), (-1.395, 5.586, 0.5248), (-1.395, 5.586, -0.5248), (-1.386, 5.616, 0.5248), (-1.386, 5.616, -0.5248), (-1.371, 5.644, 0.5248), (-1.371, 5.644, -0.5248), (-1.351, 5.668, 0.5248), (-1.351, 5.668, -0.5248), (-1.327, 5.688, 0.5248), (-1.327, 5.688, -0.5248), (-1.299, 5.703, 0.5248), (-1.299, 5.703, -0.5248), (-1.269, 5.712, 0.5248), (-1.269, 5.712, -0.5248), (-3.658, 0.1634, 0.04825), (-3.658, 0.1634, -0.04825), (-3.655, 0.1946, -0.04825), (-3.655, 0.1946, 0.04825), (-3.658, 5.718, 0.04825), (-3.658, 5.718, -0.04825), (-3.655, 5.75, -0.04825), (-3.655, 5.75, 0.04825), (-2.968, 6.049, -1.8), (-2.343, 6.049, -3.237), (-2.779, -0.4109, -1.8), (-2.154, -0.4109, -3.237), (-2.154, 6.049, -3.237), (-2.779, 6.049, -1.8), (-2.343, -0.4109, -3.237), (-2.968, -0.4109, -1.8), (-1.876, 2.516, 4.31), (-1.876, 3.122, 4.31), (-1.687, 3.122, 4.31), (-1.687, 2.516, 4.31), (-1.876, 3.122, -4.31), (-1.876, 2.516, -4.31), (-1.687, 2.516, -4.31), (-1.687, 3.122, -4.31), (-3.563, 3.122, -2.384e-07), (-3.563, 2.516, -2.384e-07), (-3.752, 2.516, -2.384e-07), (-3.752, 3.122, -2.384e-07), (-2.779, 2.516, -1.8), (-2.779, 3.122, -1.8), (-2.154, 2.516, -3.237), (-2.154, 3.122, -3.237), (-2.547, 3.104, -2.768), (-2.547, 2.534, -2.768), (-2.204, 3.104, -3.556), (-2.204, 2.534, -3.556), (-3.494, 3.104, -2.717), (-3.494, 2.534, -2.717), (-3.461, 3.104, -3.506), (-3.461, 2.534, -3.506), (-3.497, 3.14, -2.667), (-3.497, 2.498, -2.667), (-3.459, 3.14, -3.556), (-3.459, 2.498, -3.556), (-3.57, 3.14, -2.672), (-3.57, 2.498, -2.672), (-3.532, 3.14, -3.561), (-3.532, 2.498, -3.561), (-3.564, 3.039, -2.812), (-3.564, 2.599, -2.812), (-3.538, 3.039, -3.421), (-3.538, 2.599, -3.421), (-2.973, 3.039, -2.744), (-2.973, 2.599, -2.744), (-2.947, 3.039, -3.353), (-2.947, 2.599, -3.353)], [], [(8, 2, 3, 9), (2140, 2143, 7, 6), (2138, 4, 5, 2135), (2144, 2147, 1, 0), (2159, 2145, 4, 2138), (2155, 2147, 1, 2136), (2142, 2148, 9, 3), (2140, 2150, 10, 6), (6, 10, 11, 7), (2132, 8, 9, 2137), (12, 13, 15, 14), (14, 15, 17, 16), (16, 17, 19, 18), (18, 19, 21, 20), (20, 21, 23, 22), (22, 23, 25, 24), (24, 25, 27, 26), (26, 27, 29, 28), (28, 29, 31, 30), (30, 31, 33, 32), (32, 33, 35, 34), (34, 35, 37, 36), (36, 37, 39, 38), (38, 39, 41, 40), (40, 41, 43, 42), (42, 43, 45, 44), (44, 45, 47, 46), (46, 47, 49, 48), (48, 49, 51, 50), (50, 51, 53, 52), (52, 53, 55, 54), (54, 55, 57, 56), (56, 57, 59, 58), (58, 59, 61, 60), (60, 61, 63, 62), (62, 63, 65, 64), (64, 65, 67, 66), (66, 67, 69, 68), (68, 69, 71, 70), (70, 71, 73, 72), (15, 13, 75, 73, 71, 69, 67, 65, 63, 61, 59, 57, 55, 53, 51, 49, 47, 45, 43, 41, 39, 37, 35, 33, 31, 29, 27, 25, 23, 21, 19, 17), (72, 73, 75, 74), (74, 75, 13, 12), (12, 14, 16, 18, 20, 22, 24, 26, 28, 30, 32, 34, 36, 38, 40, 42, 44, 46, 48, 50, 52, 54, 56, 58, 60, 62, 64, 66, 68, 70, 72, 74), (76, 77, 79, 78), (78, 79, 81, 80), (80, 81, 83, 82), (82, 83, 85, 84), (84, 85, 87, 86), (86, 87, 89, 88), (88, 89, 91, 90), (90, 91, 93, 92), (92, 93, 95, 94), (94, 95, 97, 96), (96, 97, 99, 98), (98, 99, 101, 100), (100, 101, 103, 102), (102, 103, 105, 104), (104, 105, 107, 106), (106, 107, 109, 108), (108, 109, 111, 110), (110, 111, 113, 112), (112, 113, 115, 114), (114, 115, 117, 116), (116, 117, 119, 118), (118, 119, 121, 120), (120, 121, 123, 122), (122, 123, 125, 124), (124, 125, 127, 126), (126, 127, 129, 128), (128, 129, 131, 130), (130, 131, 133, 132), (132, 133, 135, 134), (134, 135, 137, 136), (79, 77, 139, 137, 135, 133, 131, 129, 127, 125, 123, 121, 119, 117, 115, 113, 111, 109, 107, 105, 103, 101, 99, 97, 95, 93, 91, 89, 87, 85, 83, 81), (136, 137, 139, 138), (138, 139, 77, 76), (76, 78, 80, 82, 84, 86, 88, 90, 92, 94, 96, 98, 100, 102, 104, 106, 108, 110, 112, 114, 116, 118, 120, 122, 124, 126, 128, 130, 132, 134, 136, 138), (140, 141, 143, 142), (142, 143, 145, 144), (144, 145, 147, 146), (146, 147, 149, 148), (148, 149, 151, 150), (150, 151, 153, 152), (152, 153, 155, 154), (154, 155, 157, 156), (156, 157, 159, 158), (158, 159, 161, 160), (160, 161, 163, 162), (162, 163, 165, 164), (164, 165, 167, 166), (166, 167, 169, 168), (168, 169, 171, 170), (170, 171, 173, 172), (172, 173, 175, 174), (174, 175, 177, 176), (176, 177, 179, 178), (178, 179, 181, 180), (180, 181, 183, 182), (182, 183, 185, 184), (184, 185, 187, 186), (186, 187, 189, 188), (188, 189, 191, 190), (190, 191, 193, 192), (192, 193, 195, 194), (194, 195, 197, 196), (196, 197, 199, 198), (198, 199, 201, 200), (143, 141, 203, 201, 199, 197, 195, 193, 191, 189, 187, 185, 183, 181, 179, 177, 175, 173, 171, 169, 167, 165, 163, 161, 159, 157, 155, 153, 151, 149, 147, 145), (200, 201, 203, 202), (202, 203, 141, 140), (140, 142, 144, 146, 148, 150, 152, 154, 156, 158, 160, 162, 164, 166, 168, 170, 172, 174, 176, 178, 180, 182, 184, 186, 188, 190, 192, 194, 196, 198, 200, 202), (204, 205, 207, 206), (206, 207, 209, 208), (208, 209, 211, 210), (210, 211, 213, 212), (212, 213, 215, 214), (214, 215, 217, 216), (216, 217, 219, 218), (218, 219, 221, 220), (220, 221, 223, 222), (222, 223, 225, 224), (224, 225, 227, 226), (226, 227, 229, 228), (228, 229, 231, 230), (230, 231, 233, 232), (232, 233, 235, 234), (234, 235, 237, 236), (236, 237, 239, 238), (238, 239, 241, 240), (240, 241, 243, 242), (242, 243, 245, 244), (244, 245, 247, 246), (246, 247, 249, 248), (248, 249, 251, 250), (250, 251, 253, 252), (252, 253, 255, 254), (254, 255, 257, 256), (256, 257, 259, 258), (258, 259, 261, 260), (260, 261, 263, 262), (262, 263, 265, 264), (207, 205, 267, 265, 263, 261, 259, 257, 255, 253, 251, 249, 247, 245, 243, 241, 239, 237, 235, 233, 231, 229, 227, 225, 223, 221, 219, 217, 215, 213, 211, 209), (264, 265, 267, 266), (266, 267, 205, 204), (204, 206, 208, 210, 212, 214, 216, 218, 220, 222, 224, 226, 228, 230, 232, 234, 236, 238, 240, 242, 244, 246, 248, 250, 252, 254, 256, 258, 260, 262, 264, 266), (268, 269, 271, 270), (270, 271, 273, 272), (272, 273, 275, 274), (274, 275, 277, 276), (276, 277, 279, 278), (278, 279, 281, 280), (280, 281, 283, 282), (282, 283, 285, 284), (284, 285, 287, 286), (286, 287, 289, 288), (288, 289, 291, 290), (290, 291, 293, 292), (292, 293, 295, 294), (294, 295, 297, 296), (296, 297, 299, 298), (298, 299, 301, 300), (300, 301, 303, 302), (302, 303, 305, 304), (304, 305, 307, 306), (306, 307, 309, 308), (308, 309, 311, 310), (310, 311, 313, 312), (312, 313, 315, 314), (314, 315, 317, 316), (316, 317, 319, 318), (318, 319, 321, 320), (320, 321, 323, 322), (322, 323, 325, 324), (324, 325, 327, 326), (326, 327, 329, 328), (271, 269, 331, 329, 327, 325, 323, 321, 319, 317, 315, 313, 311, 309, 307, 305, 303, 301, 299, 297, 295, 293, 291, 289, 287, 285, 283, 281, 279, 277, 275, 273), (328, 329, 331, 330), (330, 331, 269, 268), (268, 270, 272, 274, 276, 278, 280, 282, 284, 286, 288, 290, 292, 294, 296, 298, 300, 302, 304, 306, 308, 310, 312, 314, 316, 318, 320, 322, 324, 326, 328, 330), (332, 333, 335, 334), (334, 335, 337, 336), (336, 337, 339, 338), (338, 339, 341, 340), (340, 341, 343, 342), (342, 343, 345, 344), (344, 345, 347, 346), (346, 347, 349, 348), (348, 349, 351, 350), (350, 351, 353, 352), (352, 353, 355, 354), (354, 355, 357, 356), (356, 357, 359, 358), (358, 359, 361, 360), (360, 361, 363, 362), (362, 363, 365, 364), (364, 365, 367, 366), (366, 367, 369, 368), (368, 369, 371, 370), (370, 371, 373, 372), (372, 373, 375, 374), (374, 375, 377, 376), (376, 377, 379, 378), (378, 379, 381, 380), (380, 381, 383, 382), (382, 383, 385, 384), (384, 385, 387, 386), (386, 387, 389, 388), (388, 389, 391, 390), (390, 391, 393, 392), (335, 333, 395, 393, 391, 389, 387, 385, 383, 381, 379, 377, 375, 373, 371, 369, 367, 365, 363, 361, 359, 357, 355, 353, 351, 349, 347, 345, 343, 341, 339, 337), (392, 393, 395, 394), (394, 395, 333, 332), (332, 334, 336, 338, 340, 342, 344, 346, 348, 350, 352, 354, 356, 358, 360, 362, 364, 366, 368, 370, 372, 374, 376, 378, 380, 382, 384, 386, 388, 390, 392, 394), (396, 397, 399, 398), (398, 399, 401, 400), (400, 401, 403, 402), (402, 403, 405, 404), (404, 405, 407, 406), (406, 407, 409, 408), (408, 409, 411, 410), (410, 411, 413, 412), (412, 413, 415, 414), (414, 415, 417, 416), (416, 417, 419, 418), (418, 419, 421, 420), (420, 421, 423, 422), (422, 423, 425, 424), (424, 425, 427, 426), (426, 427, 429, 428), (428, 429, 431, 430), (430, 431, 433, 432), (432, 433, 435, 434), (434, 435, 437, 436), (436, 437, 439, 438), (438, 439, 441, 440), (440, 441, 443, 442), (442, 443, 445, 444), (444, 445, 447, 446), (446, 447, 449, 448), (448, 449, 451, 450), (450, 451, 453, 452), (452, 453, 455, 454), (454, 455, 457, 456), (399, 397, 459, 457, 455, 453, 451, 449, 447, 445, 443, 441, 439, 437, 435, 433, 431, 429, 427, 425, 423, 421, 419, 417, 415, 413, 411, 409, 407, 405, 403, 401), (456, 457, 459, 458), (458, 459, 397, 396), (396, 398, 400, 402, 404, 406, 408, 410, 412, 414, 416, 418, 420, 422, 424, 426, 428, 430, 432, 434, 436, 438, 440, 442, 444, 446, 448, 450, 452, 454, 456, 458), (460, 461, 463, 462), (462, 463, 465, 464), (464, 465, 467, 466), (466, 467, 469, 468), (468, 469, 471, 470), (470, 471, 473, 472), (472, 473, 475, 474), (474, 475, 477, 476), (476, 477, 479, 478), (478, 479, 481, 480), (480, 481, 483, 482), (482, 483, 485, 484), (484, 485, 487, 486), (486, 487, 489, 488), (488, 489, 491, 490), (490, 491, 493, 492), (492, 493, 495, 494), (494, 495, 497, 496), (496, 497, 499, 498), (498, 499, 501, 500), (500, 501, 503, 502), (502, 503, 505, 504), (504, 505, 507, 506), (506, 507, 509, 508), (508, 509, 511, 510), (510, 511, 513, 512), (512, 513, 515, 514), (514, 515, 517, 516), (516, 517, 519, 518), (518, 519, 521, 520), (463, 461, 523, 521, 519, 517, 515, 513, 511, 509, 507, 505, 503, 501, 499, 497, 495, 493, 491, 489, 487, 485, 483, 481, 479, 477, 475, 473, 471, 469, 467, 465), (520, 521, 523, 522), (522, 523, 461, 460), (460, 462, 464, 466, 468, 470, 472, 474, 476, 478, 480, 482, 484, 486, 488, 490, 492, 494, 496, 498, 500, 502, 504, 506, 508, 510, 512, 514, 516, 518, 520, 522), (524, 525, 527, 526), (526, 527, 529, 528), (528, 529, 531, 530), (530, 531, 533, 532), (532, 533, 535, 534), (534, 535, 537, 536), (536, 537, 539, 538), (538, 539, 541, 540), (540, 541, 543, 542), (542, 543, 545, 544), (544, 545, 547, 546), (546, 547, 549, 548), (548, 549, 551, 550), (550, 551, 553, 552), (552, 553, 555, 554), (554, 555, 557, 556), (556, 557, 559, 558), (558, 559, 561, 560), (560, 561, 563, 562), (562, 563, 565, 564), (564, 565, 567, 566), (566, 567, 569, 568), (568, 569, 571, 570), (570, 571, 573, 572), (572, 573, 575, 574), (574, 575, 577, 576), (576, 577, 579, 578), (578, 579, 581, 580), (580, 581, 583, 582), (582, 583, 585, 584), (527, 525, 587, 585, 583, 581, 579, 577, 575, 573, 571, 569, 567, 565, 563, 561, 559, 557, 555, 553, 551, 549, 547, 545, 543, 541, 539, 537, 535, 533, 531, 529), (584, 585, 587, 586), (586, 587, 525, 524), (524, 526, 528, 530, 532, 534, 536, 538, 540, 542, 544, 546, 548, 550, 552, 554, 556, 558, 560, 562, 564, 566, 568, 570, 572, 574, 576, 578, 580, 582, 584, 586), (588, 589, 591, 590), (590, 591, 593, 592), (592, 593, 595, 594), (594, 595, 597, 596), (596, 597, 599, 598), (598, 599, 601, 600), (600, 601, 603, 602), (602, 603, 605, 604), (604, 605, 607, 606), (606, 607, 609, 608), (608, 609, 611, 610), (610, 611, 613, 612), (612, 613, 615, 614), (614, 615, 617, 616), (616, 617, 619, 618), (618, 619, 621, 620), (620, 621, 623, 622), (622, 623, 625, 624), (624, 625, 627, 626), (626, 627, 629, 628), (628, 629, 631, 630), (630, 631, 633, 632), (632, 633, 635, 634), (634, 635, 637, 636), (636, 637, 639, 638), (638, 639, 641, 640), (640, 641, 643, 642), (642, 643, 645, 644), (644, 645, 647, 646), (646, 647, 649, 648), (591, 589, 651, 649, 647, 645, 643, 641, 639, 637, 635, 633, 631, 629, 627, 625, 623, 621, 619, 617, 615, 613, 611, 609, 607, 605, 603, 601, 599, 597, 595, 593), (648, 649, 651, 650), (650, 651, 589, 588), (588, 590, 592, 594, 596, 598, 600, 602, 604, 606, 608, 610, 612, 614, 616, 618, 620, 622, 624, 626, 628, 630, 632, 634, 636, 638, 640, 642, 644, 646, 648, 650), (652, 653, 655, 654), (654, 655, 657, 656), (656, 657, 659, 658), (658, 659, 661, 660), (660, 661, 663, 662), (662, 663, 665, 664), (664, 665, 667, 666), (666, 667, 669, 668), (668, 669, 671, 670), (670, 671, 673, 672), (672, 673, 675, 674), (674, 675, 677, 676), (676, 677, 679, 678), (678, 679, 681, 680), (680, 681, 683, 682), (682, 683, 685, 684), (684, 685, 687, 686), (686, 687, 689, 688), (688, 689, 691, 690), (690, 691, 693, 692), (692, 693, 695, 694), (694, 695, 697, 696), (696, 697, 699, 698), (698, 699, 701, 700), (700, 701, 703, 702), (702, 703, 705, 704), (704, 705, 707, 706), (706, 707, 709, 708), (708, 709, 711, 710), (710, 711, 713, 712), (655, 653, 715, 713, 711, 709, 707, 705, 703, 701, 699, 697, 695, 693, 691, 689, 687, 685, 683, 681, 679, 677, 675, 673, 671, 669, 667, 665, 663, 661, 659, 657), (712, 713, 715, 714), (714, 715, 653, 652), (652, 654, 656, 658, 660, 662, 664, 666, 668, 670, 672, 674, 676, 678, 680, 682, 684, 686, 688, 690, 692, 694, 696, 698, 700, 702, 704, 706, 708, 710, 712, 714), (716, 717, 719, 718), (718, 719, 721, 720), (720, 721, 723, 722), (722, 723, 725, 724), (724, 725, 727, 726), (726, 727, 729, 728), (728, 729, 731, 730), (730, 731, 733, 732), (732, 733, 735, 734), (734, 735, 737, 736), (736, 737, 739, 738), (738, 739, 741, 740), (740, 741, 743, 742), (742, 743, 745, 744), (744, 745, 747, 746), (746, 747, 749, 748), (748, 749, 751, 750), (750, 751, 753, 752), (752, 753, 755, 754), (754, 755, 757, 756), (756, 757, 759, 758), (758, 759, 761, 760), (760, 761, 763, 762), (762, 763, 765, 764), (764, 765, 767, 766), (766, 767, 769, 768), (768, 769, 771, 770), (770, 771, 773, 772), (772, 773, 775, 774), (774, 775, 777, 776), (719, 717, 779, 777, 775, 773, 771, 769, 767, 765, 763, 761, 759, 757, 755, 753, 751, 749, 747, 745, 743, 741, 739, 737, 735, 733, 731, 729, 727, 725, 723, 721), (776, 777, 779, 778), (778, 779, 717, 716), (716, 718, 720, 722, 724, 726, 728, 730, 732, 734, 736, 738, 740, 742, 744, 746, 748, 750, 752, 754, 756, 758, 760, 762, 764, 766, 768, 770, 772, 774, 776, 778), (780, 781, 783, 782), (782, 783, 785, 784), (784, 785, 787, 786), (786, 787, 789, 788), (788, 789, 791, 790), (790, 791, 793, 792), (792, 793, 795, 794), (794, 795, 797, 796), (796, 797, 799, 798), (798, 799, 801, 800), (800, 801, 803, 802), (802, 803, 805, 804), (804, 805, 807, 806), (806, 807, 809, 808), (808, 809, 811, 810), (810, 811, 813, 812), (812, 813, 815, 814), (814, 815, 817, 816), (816, 817, 819, 818), (818, 819, 821, 820), (820, 821, 823, 822), (822, 823, 825, 824), (824, 825, 827, 826), (826, 827, 829, 828), (828, 829, 831, 830), (830, 831, 833, 832), (832, 833, 835, 834), (834, 835, 837, 836), (836, 837, 839, 838), (838, 839, 841, 840), (783, 781, 843, 841, 839, 837, 835, 833, 831, 829, 827, 825, 823, 821, 819, 817, 815, 813, 811, 809, 807, 805, 803, 801, 799, 797, 795, 793, 791, 789, 787, 785), (840, 841, 843, 842), (842, 843, 781, 780), (780, 782, 784, 786, 788, 790, 792, 794, 796, 798, 800, 802, 804, 806, 808, 810, 812, 814, 816, 818, 820, 822, 824, 826, 828, 830, 832, 834, 836, 838, 840, 842), (844, 845, 847, 846), (846, 847, 849, 848), (848, 849, 851, 850), (850, 851, 853, 852), (852, 853, 855, 854), (854, 855, 857, 856), (856, 857, 859, 858), (858, 859, 861, 860), (860, 861, 863, 862), (862, 863, 865, 864), (864, 865, 867, 866), (866, 867, 869, 868), (868, 869, 871, 870), (870, 871, 873, 872), (872, 873, 875, 874), (874, 875, 877, 876), (876, 877, 879, 878), (878, 879, 881, 880), (880, 881, 883, 882), (882, 883, 885, 884), (884, 885, 887, 886), (886, 887, 889, 888), (888, 889, 891, 890), (890, 891, 893, 892), (892, 893, 895, 894), (894, 895, 897, 896), (896, 897, 899, 898), (898, 899, 901, 900), (900, 901, 903, 902), (902, 903, 905, 904), (847, 845, 907, 905, 903, 901, 899, 897, 895, 893, 891, 889, 887, 885, 883, 881, 879, 877, 875, 873, 871, 869, 867, 865, 863, 861, 859, 857, 855, 853, 851, 849), (904, 905, 907, 906), (906, 907, 845, 844), (844, 846, 848, 850, 852, 854, 856, 858, 860, 862, 864, 866, 868, 870, 872, 874, 876, 878, 880, 882, 884, 886, 888, 890, 892, 894, 896, 898, 900, 902, 904, 906), (908, 909, 911, 910), (910, 911, 913, 912), (912, 913, 915, 914), (914, 915, 917, 916), (916, 917, 919, 918), (918, 919, 921, 920), (920, 921, 923, 922), (922, 923, 925, 924), (924, 925, 927, 926), (926, 927, 929, 928), (928, 929, 931, 930), (930, 931, 933, 932), (932, 933, 935, 934), (934, 935, 937, 936), (936, 937, 939, 938), (938, 939, 941, 940), (940, 941, 943, 942), (942, 943, 945, 944), (944, 945, 947, 946), (946, 947, 949, 948), (948, 949, 951, 950), (950, 951, 953, 952), (952, 953, 955, 954), (954, 955, 957, 956), (956, 957, 959, 958), (958, 959, 961, 960), (960, 961, 963, 962), (962, 963, 965, 964), (964, 965, 967, 966), (966, 967, 969, 968), (911, 909, 971, 969, 967, 965, 963, 961, 959, 957, 955, 953, 951, 949, 947, 945, 943, 941, 939, 937, 935, 933, 931, 929, 927, 925, 923, 921, 919, 917, 915, 913), (968, 969, 971, 970), (970, 971, 909, 908), (908, 910, 912, 914, 916, 918, 920, 922, 924, 926, 928, 930, 932, 934, 936, 938, 940, 942, 944, 946, 948, 950, 952, 954, 956, 958, 960, 962, 964, 966, 968, 970), (972, 973, 975, 974), (974, 975, 977, 976), (976, 977, 979, 978), (978, 979, 981, 980), (980, 981, 983, 982), (982, 983, 985, 984), (984, 985, 987, 986), (986, 987, 989, 988), (988, 989, 991, 990), (990, 991, 993, 992), (992, 993, 995, 994), (994, 995, 997, 996), (996, 997, 999, 998), (998, 999, 1001, 1000), (1000, 1001, 1003, 1002), (1002, 1003, 1005, 1004), (1004, 1005, 1007, 1006), (1006, 1007, 1009, 1008), (1008, 1009, 1011, 1010), (1010, 1011, 1013, 1012), (1012, 1013, 1015, 1014), (1014, 1015, 1017, 1016), (1016, 1017, 1019, 1018), (1018, 1019, 1021, 1020), (1020, 1021, 1023, 1022), (1022, 1023, 1025, 1024), (1024, 1025, 1027, 1026), (1026, 1027, 1029, 1028), (1028, 1029, 1031, 1030), (1030, 1031, 1033, 1032), (975, 973, 1035, 1033, 1031, 1029, 1027, 1025, 1023, 1021, 1019, 1017, 1015, 1013, 1011, 1009, 1007, 1005, 1003, 1001, 999, 997, 995, 993, 991, 989, 987, 985, 983, 981, 979, 977), (1032, 1033, 1035, 1034), (1034, 1035, 973, 972), (972, 974, 976, 978, 980, 982, 984, 986, 988, 990, 992, 994, 996, 998, 1000, 1002, 1004, 1006, 1008, 1010, 1012, 1014, 1016, 1018, 1020, 1022, 1024, 1026, 1028, 1030, 1032, 1034), (1036, 1037, 1039, 1038), (1038, 1039, 1041, 1040), (1040, 1041, 1043, 1042), (1042, 1043, 1045, 1044), (1044, 1045, 1047, 1046), (1046, 1047, 1049, 1048), (1048, 1049, 1051, 1050), (1050, 1051, 1053, 1052), (1052, 1053, 1055, 1054), (1054, 1055, 1057, 1056), (1056, 1057, 1059, 1058), (1058, 1059, 1061, 1060), (1060, 1061, 1063, 1062), (1062, 1063, 1065, 1064), (1064, 1065, 1067, 1066), (1066, 1067, 1069, 1068), (1068, 1069, 1071, 1070), (1070, 1071, 1073, 1072), (1072, 1073, 1075, 1074), (1074, 1075, 1077, 1076), (1076, 1077, 1079, 1078), (1078, 1079, 1081, 1080), (1080, 1081, 1083, 1082), (1082, 1083, 1085, 1084), (1084, 1085, 1087, 1086), (1086, 1087, 1089, 1088), (1088, 1089, 1091, 1090), (1090, 1091, 1093, 1092), (1092, 1093, 1095, 1094), (1094, 1095, 1097, 1096), (1039, 1037, 1099, 1097, 1095, 1093, 1091, 1089, 1087, 1085, 1083, 1081, 1079, 1077, 1075, 1073, 1071, 1069, 1067, 1065, 1063, 1061, 1059, 1057, 1055, 1053, 1051, 1049, 1047, 1045, 1043, 1041), (1096, 1097, 1099, 1098), (1098, 1099, 1037, 1036), (1036, 1038, 1040, 1042, 1044, 1046, 1048, 1050, 1052, 1054, 1056, 1058, 1060, 1062, 1064, 1066, 1068, 1070, 1072, 1074, 1076, 1078, 1080, 1082, 1084, 1086, 1088, 1090, 1092, 1094, 1096, 1098), (1100, 1101, 1103, 1102), (1102, 1103, 1105, 1104), (1104, 1105, 1107, 1106), (1106, 1107, 1109, 1108), (1108, 1109, 1111, 1110), (1110, 1111, 1113, 1112), (1112, 1113, 1115, 1114), (1114, 1115, 1117, 1116), (1116, 1117, 1119, 1118), (1118, 1119, 1121, 1120), (1120, 1121, 1123, 1122), (1122, 1123, 1125, 1124), (1124, 1125, 1127, 1126), (1126, 1127, 1129, 1128), (1128, 1129, 1131, 1130), (1130, 1131, 1133, 1132), (1132, 1133, 1135, 1134), (1134, 1135, 1137, 1136), (1136, 1137, 1139, 1138), (1138, 1139, 1141, 1140), (1140, 1141, 1143, 1142), (1142, 1143, 1145, 1144), (1144, 1145, 1147, 1146), (1146, 1147, 1149, 1148), (1148, 1149, 1151, 1150), (1150, 1151, 1153, 1152), (1152, 1153, 1155, 1154), (1154, 1155, 1157, 1156), (1156, 1157, 1159, 1158), (1158, 1159, 1161, 1160), (1103, 1101, 1163, 1161, 1159, 1157, 1155, 1153, 1151, 1149, 1147, 1145, 1143, 1141, 1139, 1137, 1135, 1133, 1131, 1129, 1127, 1125, 1123, 1121, 1119, 1117, 1115, 1113, 1111, 1109, 1107, 1105), (1160, 1161, 1163, 1162), (1162, 1163, 1101, 1100), (1100, 1102, 1104, 1106, 1108, 1110, 1112, 1114, 1116, 1118, 1120, 1122, 1124, 1126, 1128, 1130, 1132, 1134, 1136, 1138, 1140, 1142, 1144, 1146, 1148, 1150, 1152, 1154, 1156, 1158, 1160, 1162), (1164, 1165, 1167, 1166), (1166, 1167, 1169, 1168), (1168, 1169, 1171, 1170), (1170, 1171, 1173, 1172), (1172, 1173, 1175, 1174), (1174, 1175, 1177, 1176), (1176, 1177, 1179, 1178), (1178, 1179, 1181, 1180), (1180, 1181, 1183, 1182), (1182, 1183, 1185, 1184), (1184, 1185, 1187, 1186), (1186, 1187, 1189, 1188), (1188, 1189, 1191, 1190), (1190, 1191, 1193, 1192), (1192, 1193, 1195, 1194), (1194, 1195, 1197, 1196), (1196, 1197, 1199, 1198), (1198, 1199, 1201, 1200), (1200, 1201, 1203, 1202), (1202, 1203, 1205, 1204), (1204, 1205, 1207, 1206), (1206, 1207, 1209, 1208), (1208, 1209, 1211, 1210), (1210, 1211, 1213, 1212), (1212, 1213, 1215, 1214), (1214, 1215, 1217, 1216), (1216, 1217, 1219, 1218), (1218, 1219, 1221, 1220), (1220, 1221, 1223, 1222), (1222, 1223, 1225, 1224), (1167, 1165, 1227, 1225, 1223, 1221, 1219, 1217, 1215, 1213, 1211, 1209, 1207, 1205, 1203, 1201, 1199, 1197, 1195, 1193, 1191, 1189, 1187, 1185, 1183, 1181, 1179, 1177, 1175, 1173, 1171, 1169), (1224, 1225, 1227, 1226), (1226, 1227, 1165, 1164), (1164, 1166, 1168, 1170, 1172, 1174, 1176, 1178, 1180, 1182, 1184, 1186, 1188, 1190, 1192, 1194, 1196, 1198, 1200, 1202, 1204, 1206, 1208, 1210, 1212, 1214, 1216, 1218, 1220, 1222, 1224, 1226), (1228, 1229, 1231, 1230), (1230, 1231, 1233, 1232), (1232, 1233, 1235, 1234), (1234, 1235, 1237, 1236), (1236, 1237, 1239, 1238), (1238, 1239, 1241, 1240), (1240, 1241, 1243, 1242), (1242, 1243, 1245, 1244), (1244, 1245, 1247, 1246), (1246, 1247, 1249, 1248), (1248, 1249, 1251, 1250), (1250, 1251, 1253, 1252), (1252, 1253, 1255, 1254), (1254, 1255, 1257, 1256), (1256, 1257, 1259, 1258), (1258, 1259, 1261, 1260), (1260, 1261, 1263, 1262), (1262, 1263, 1265, 1264), (1264, 1265, 1267, 1266), (1266, 1267, 1269, 1268), (1268, 1269, 1271, 1270), (1270, 1271, 1273, 1272), (1272, 1273, 1275, 1274), (1274, 1275, 1277, 1276), (1276, 1277, 1279, 1278), (1278, 1279, 1281, 1280), (1280, 1281, 1283, 1282), (1282, 1283, 1285, 1284), (1284, 1285, 1287, 1286), (1286, 1287, 1289, 1288), (1231, 1229, 1291, 1289, 1287, 1285, 1283, 1281, 1279, 1277, 1275, 1273, 1271, 1269, 1267, 1265, 1263, 1261, 1259, 1257, 1255, 1253, 1251, 1249, 1247, 1245, 1243, 1241, 1239, 1237, 1235, 1233), (1288, 1289, 1291, 1290), (1290, 1291, 1229, 1228), (1228, 1230, 1232, 1234, 1236, 1238, 1240, 1242, 1244, 1246, 1248, 1250, 1252, 1254, 1256, 1258, 1260, 1262, 1264, 1266, 1268, 1270, 1272, 1274, 1276, 1278, 1280, 1282, 1284, 1286, 1288, 1290), (1292, 1293, 1295, 1294), (1294, 1295, 1297, 1296), (1296, 1297, 1299, 1298), (1298, 1299, 1301, 1300), (1300, 1301, 1303, 1302), (1302, 1303, 1305, 1304), (1304, 1305, 1307, 1306), (1306, 1307, 1309, 1308), (1308, 1309, 1311, 1310), (1310, 1311, 1313, 1312), (1312, 1313, 1315, 1314), (1314, 1315, 1317, 1316), (1316, 1317, 1319, 1318), (1318, 1319, 1321, 1320), (1320, 1321, 1323, 1322), (1322, 1323, 1325, 1324), (1324, 1325, 1327, 1326), (1326, 1327, 1329, 1328), (1328, 1329, 1331, 1330), (1330, 1331, 1333, 1332), (1332, 1333, 1335, 1334), (1334, 1335, 1337, 1336), (1336, 1337, 1339, 1338), (1338, 1339, 1341, 1340), (1343, 1342, 2126, 2127), (1342, 1343, 1345, 1344), (1344, 1345, 1347, 1346), (1346, 1347, 1349, 1348), (1348, 1349, 1351, 1350), (1350, 1351, 1353, 1352), (1295, 1293, 1355, 1353, 1351, 1349, 1347, 1345, 1343, 1341, 1339, 1337, 1335, 1333, 1331, 1329, 1327, 1325, 1323, 1321, 1319, 1317, 1315, 1313, 1311, 1309, 1307, 1305, 1303, 1301, 1299, 1297), (1352, 1353, 1355, 1354), (1354, 1355, 1293, 1292), (1292, 1294, 1296, 1298, 1300, 1302, 1304, 1306, 1308, 1310, 1312, 1314, 1316, 1318, 1320, 1322, 1324, 1326, 1328, 1330, 1332, 1334, 1336, 1338, 1340, 1342, 1344, 1346, 1348, 1350, 1352, 1354), (1805, 1357, 1359, 1806), (1806, 1359, 1361, 1808), (1808, 1361, 1363, 1810), (1810, 1363, 1365, 1812), (1812, 1365, 1367, 1814), (1814, 1367, 1369, 1816), (1816, 1369, 1371, 1818), (1818, 1371, 1373, 1820), (1820, 1373, 1375, 1822), (1822, 1375, 1377, 1824), (1824, 1377, 1379, 1826), (1826, 1379, 1381, 1828), (1828, 1381, 1383, 1830), (1830, 1383, 1385, 1832), (1832, 1385, 1387, 1834), (1834, 1387, 1389, 1836), (1836, 1389, 1391, 1838), (1838, 1391, 1393, 1840), (1840, 1393, 1395, 1842), (1842, 1395, 1397, 1844), (1844, 1397, 1399, 1846), (1846, 1399, 1401, 1848), (1848, 1401, 1403, 1850), (1850, 1403, 1405, 1852), (1852, 1405, 1407, 1854), (1854, 1407, 1409, 1856), (1856, 1409, 1411, 1858), (1858, 1411, 1413, 1860), (1860, 1413, 1415, 1862), (1862, 1415, 1417, 1864), (1359, 1357, 1419, 1417, 1415, 1413, 1411, 1409, 1407, 1405, 1403, 1401, 1399, 1397, 1395, 1393, 1391, 1389, 1387, 1385, 1383, 1381, 1379, 1377, 1375, 1373, 1371, 1369, 1367, 1365, 1363, 1361), (1864, 1417, 1419, 1866), (1866, 1419, 1357, 1805), (1356, 1358, 1360, 1362, 1364, 1366, 1368, 1370, 1372, 1374, 1376, 1378, 1380, 1382, 1384, 1386, 1388, 1390, 1392, 1394, 1396, 1398, 1400, 1402, 1404, 1406, 1408, 1410, 1412, 1414, 1416, 1418), (1869, 1421, 1423, 1870), (1870, 1423, 1425, 1872), (1872, 1425, 1427, 1874), (1874, 1427, 1429, 1876), (1876, 1429, 1431, 1878), (1878, 1431, 1433, 1880), (1880, 1433, 1435, 1882), (1882, 1435, 1437, 1884), (1884, 1437, 1439, 1886), (1886, 1439, 1441, 1888), (1888, 1441, 1443, 1890), (1890, 1443, 1445, 1892), (1892, 1445, 1447, 1894), (1894, 1447, 1449, 1896), (1896, 1449, 1451, 1898), (1898, 1451, 1453, 1900), (1900, 1453, 1455, 1902), (1902, 1455, 1457, 1904), (1904, 1457, 1459, 1906), (1906, 1459, 1461, 1908), (1908, 1461, 1463, 1910), (1910, 1463, 1465, 1912), (1912, 1465, 1467, 1914), (1914, 1467, 1469, 1916), (1916, 1469, 1471, 1918), (1918, 1471, 1473, 1920), (1920, 1473, 1475, 1922), (1922, 1475, 1477, 1924), (1924, 1477, 1479, 1926), (1926, 1479, 1481, 1928), (1423, 1421, 1483, 1481, 1479, 1477, 1475, 1473, 1471, 1469, 1467, 1465, 1463, 1461, 1459, 1457, 1455, 1453, 1451, 1449, 1447, 1445, 1443, 1441, 1439, 1437, 1435, 1433, 1431, 1429, 1427, 1425), (1928, 1481, 1483, 1930), (1930, 1483, 1421, 1869), (1420, 1422, 1424, 1426, 1428, 1430, 1432, 1434, 1436, 1438, 1440, 1442, 1444, 1446, 1448, 1450, 1452, 1454, 1456, 1458, 1460, 1462, 1464, 1466, 1468, 1470, 1472, 1474, 1476, 1478, 1480, 1482), (1933, 1485, 1487, 1934), (1934, 1487, 1489, 1936), (1936, 1489, 1491, 1938), (1938, 1491, 1493, 1940), (1940, 1493, 1495, 1942), (1942, 1495, 1497, 1944), (1944, 1497, 1499, 1946), (1946, 1499, 1501, 1948), (1948, 1501, 1503, 1950), (1950, 1503, 1505, 1952), (1952, 1505, 1507, 1954), (1954, 1507, 1509, 1956), (1956, 1509, 1511, 1958), (1958, 1511, 1513, 1960), (1960, 1513, 1515, 1962), (1962, 1515, 1517, 1964), (1964, 1517, 1519, 1966), (1966, 1519, 1521, 1968), (1968, 1521, 1523, 1970), (1970, 1523, 1525, 1972), (1972, 1525, 1527, 1974), (1974, 1527, 1529, 1976), (1976, 1529, 1531, 1978), (1978, 1531, 1533, 1980), (1980, 1533, 1535, 1982), (1982, 1535, 1537, 1984), (1984, 1537, 1539, 1986), (1986, 1539, 1541, 1988), (1988, 1541, 1543, 1990), (1990, 1543, 1545, 1992), (1487, 1485, 1547, 1545, 1543, 1541, 1539, 1537, 1535, 1533, 1531, 1529, 1527, 1525, 1523, 1521, 1519, 1517, 1515, 1513, 1511, 1509, 1507, 1505, 1503, 1501, 1499, 1497, 1495, 1493, 1491, 1489), (1992, 1545, 1547, 1994), (1994, 1547, 1485, 1933), (1484, 1486, 1488, 1490, 1492, 1494, 1496, 1498, 1500, 1502, 1504, 1506, 1508, 1510, 1512, 1514, 1516, 1518, 1520, 1522, 1524, 1526, 1528, 1530, 1532, 1534, 1536, 1538, 1540, 1542, 1544, 1546), (1997, 1549, 1551, 1998), (1998, 1551, 1553, 2000), (2000, 1553, 1555, 2002), (2002, 1555, 1557, 2004), (2004, 1557, 1559, 2006), (2006, 1559, 1561, 2008), (2008, 1561, 1563, 2010), (2010, 1563, 1565, 2012), (2012, 1565, 1567, 2014), (2014, 1567, 1569, 2016), (2016, 1569, 1571, 2018), (2018, 1571, 1573, 2020), (2020, 1573, 1575, 2022), (2022, 1575, 1577, 2024), (2024, 1577, 1579, 2026), (2026, 1579, 1581, 2028), (2028, 1581, 1583, 2030), (2030, 1583, 1585, 2032), (2032, 1585, 1587, 2034), (2034, 1587, 1589, 2036), (2036, 1589, 1591, 2038), (2038, 1591, 1593, 2040), (2040, 1593, 1595, 2042), (2042, 1595, 1597, 2044), (2044, 1597, 1599, 2046), (2046, 1599, 1601, 2048), (2048, 1601, 1603, 2050), (2050, 1603, 1605, 2052), (2052, 1605, 1607, 2054), (2054, 1607, 1609, 2056), (1551, 1549, 1611, 1609, 1607, 1605, 1603, 1601, 1599, 1597, 1595, 1593, 1591, 1589, 1587, 1585, 1583, 1581, 1579, 1577, 1575, 1573, 1571, 1569, 1567, 1565, 1563, 1561, 1559, 1557, 1555, 1553), (2056, 1609, 1611, 2058), (2058, 1611, 1549, 1997), (1548, 1550, 1552, 1554, 1556, 1558, 1560, 1562, 1564, 1566, 1568, 1570, 1572, 1574, 1576, 1578, 1580, 1582, 1584, 1586, 1588, 1590, 1592, 1594, 1596, 1598, 1600, 1602, 1604, 1606, 1608, 1610), (2061, 1613, 1615, 2062), (2062, 1615, 1617, 2064), (2064, 1617, 1619, 2066), (2066, 1619, 1621, 2068), (2068, 1621, 1623, 2070), (2070, 1623, 1625, 2072), (2072, 1625, 1627, 2074), (2074, 1627, 1629, 2076), (2076, 1629, 1631, 2078), (2078, 1631, 1633, 2080), (2080, 1633, 1635, 2082), (2082, 1635, 1637, 2084), (2084, 1637, 1639, 2086), (2086, 1639, 1641, 2088), (2088, 1641, 1643, 2090), (2090, 1643, 1645, 2092), (2092, 1645, 1647, 2094), (2094, 1647, 1649, 2096), (2096, 1649, 1651, 2098), (2098, 1651, 1653, 2100), (2100, 1653, 1655, 2102), (2102, 1655, 1657, 2104), (2104, 1657, 1659, 2106), (2106, 1659, 1661, 2108), (2108, 1661, 1663, 2110), (2110, 1663, 1665, 2112), (2112, 1665, 1667, 2114), (2114, 1667, 1669, 2116), (2116, 1669, 1671, 2118), (2118, 1671, 1673, 2120), (1615, 1613, 1675, 1673, 1671, 1669, 1667, 1665, 1663, 1661, 1659, 1657, 1655, 1653, 1651, 1649, 1647, 1645, 1643, 1641, 1639, 1637, 1635, 1633, 1631, 1629, 1627, 1625, 1623, 1621, 1619, 1617), (2120, 1673, 1675, 2122), (2122, 1675, 1613, 2061), (1612, 1614, 1616, 1618, 1620, 1622, 1624, 1626, 1628, 1630, 1632, 1634, 1636, 1638, 1640, 1642, 1644, 1646, 1648, 1650, 1652, 1654, 1656, 1658, 1660, 1662, 1664, 1666, 1668, 1670, 1672, 1674), (1676, 1677, 1679, 1678), (1678, 1679, 1681, 1680), (1680, 1681, 1683, 1682), (1682, 1683, 1685, 1684), (1684, 1685, 1687, 1686), (1686, 1687, 1689, 1688), (1688, 1689, 1691, 1690), (1690, 1691, 1693, 1692), (1692, 1693, 1695, 1694), (1694, 1695, 1697, 1696), (1696, 1697, 1699, 1698), (1698, 1699, 1701, 1700), (1700, 1701, 1703, 1702), (1702, 1703, 1705, 1704), (1704, 1705, 1707, 1706), (1706, 1707, 1709, 1708), (1708, 1709, 1711, 1710), (1710, 1711, 1713, 1712), (1712, 1713, 1715, 1714), (1714, 1715, 1717, 1716), (1716, 1717, 1719, 1718), (1718, 1719, 1721, 1720), (1720, 1721, 1723, 1722), (1722, 1723, 1725, 1724), (1724, 1725, 1727, 1726), (1726, 1727, 1729, 1728), (1728, 1729, 1731, 1730), (1730, 1731, 1733, 1732), (1732, 1733, 1735, 1734), (1734, 1735, 1737, 1736), (1679, 1677, 1739, 1737, 1735, 1733, 1731, 1729, 1727, 1725, 1723, 1721, 1719, 1717, 1715, 1713, 1711, 1709, 1707, 1705, 1703, 1701, 1699, 1697, 1695, 1693, 1691, 1689, 1687, 1685, 1683, 1681), (1736, 1737, 1739, 1738), (1738, 1739, 1677, 1676), (1676, 1678, 1680, 1682, 1684, 1686, 1688, 1690, 1692, 1694, 1696, 1698, 1700, 1702, 1704, 1706, 1708, 1710, 1712, 1714, 1716, 1718, 1720, 1722, 1724, 1726, 1728, 1730, 1732, 1734, 1736, 1738), (1740, 1741, 1743, 1742), (1742, 1743, 1745, 1744), (1744, 1745, 1747, 1746), (1746, 1747, 1749, 1748), (1748, 1749, 1751, 1750), (1750, 1751, 1753, 1752), (1752, 1753, 1755, 1754), (1754, 1755, 1757, 1756), (1756, 1757, 1759, 1758), (1758, 1759, 1761, 1760), (1760, 1761, 1763, 1762), (1762, 1763, 1765, 1764), (1764, 1765, 1767, 1766), (1766, 1767, 1769, 1768), (1768, 1769, 1771, 1770), (1770, 1771, 1773, 1772), (1772, 1773, 1775, 1774), (1774, 1775, 1777, 1776), (1776, 1777, 1779, 1778), (1778, 1779, 1781, 1780), (1780, 1781, 1783, 1782), (1782, 1783, 1785, 1784), (1784, 1785, 1787, 1786), (1786, 1787, 1789, 1788), (1789, 1791, 2131, 2128), (1790, 1791, 1793, 1792), (1792, 1793, 1795, 1794), (1794, 1795, 1797, 1796), (1796, 1797, 1799, 1798), (1798, 1799, 1801, 1800), (1743, 1741, 1803, 1801, 1799, 1797, 1795, 1793, 1791, 1789, 1787, 1785, 1783, 1781, 1779, 1777, 1775, 1773, 1771, 1769, 1767, 1765, 1763, 1761, 1759, 1757, 1755, 1753, 1751, 1749, 1747, 1745), (1800, 1801, 1803, 1802), (1802, 1803, 1741, 1740), (1740, 1742, 1744, 1746, 1748, 1750, 1752, 1754, 1756, 1758, 1760, 1762, 1764, 1766, 1768, 1770, 1772, 1774, 1776, 1778, 1780, 1782, 1784, 1786, 1788, 1790, 1792, 1794, 1796, 1798, 1800, 1802), (1418, 1867, 1804, 1356), (1416, 1865, 1867, 1418), (1414, 1863, 1865, 1416), (1412, 1861, 1863, 1414), (1410, 1859, 1861, 1412), (1408, 1857, 1859, 1410), (1406, 1855, 1857, 1408), (1404, 1853, 1855, 1406), (1402, 1851, 1853, 1404), (1400, 1849, 1851, 1402), (1398, 1847, 1849, 1400), (1396, 1845, 1847, 1398), (1394, 1843, 1845, 1396), (1392, 1841, 1843, 1394), (1390, 1839, 1841, 1392), (1388, 1837, 1839, 1390), (1386, 1835, 1837, 1388), (1384, 1833, 1835, 1386), (1382, 1831, 1833, 1384), (1380, 1829, 1831, 1382), (1378, 1827, 1829, 1380), (1376, 1825, 1827, 1378), (1374, 1823, 1825, 1376), (1372, 1821, 1823, 1374), (1370, 1819, 1821, 1372), (1368, 1817, 1819, 1370), (1366, 1815, 1817, 1368), (1364, 1813, 1815, 1366), (1362, 1811, 1813, 1364), (1360, 1809, 1811, 1362), (1358, 1807, 1809, 1360), (1356, 1804, 1807, 1358), (1482, 1931, 1868, 1420), (1480, 1929, 1931, 1482), (1478, 1927, 1929, 1480), (1476, 1925, 1927, 1478), (1474, 1923, 1925, 1476), (1472, 1921, 1923, 1474), (1470, 1919, 1921, 1472), (1468, 1917, 1919, 1470), (1466, 1915, 1917, 1468), (1464, 1913, 1915, 1466), (1462, 1911, 1913, 1464), (1460, 1909, 1911, 1462), (1458, 1907, 1909, 1460), (1456, 1905, 1907, 1458), (1454, 1903, 1905, 1456), (1452, 1901, 1903, 1454), (1450, 1899, 1901, 1452), (1448, 1897, 1899, 1450), (1446, 1895, 1897, 1448), (1444, 1893, 1895, 1446), (1442, 1891, 1893, 1444), (1440, 1889, 1891, 1442), (1438, 1887, 1889, 1440), (1436, 1885, 1887, 1438), (1434, 1883, 1885, 1436), (1432, 1881, 1883, 1434), (1430, 1879, 1881, 1432), (1428, 1877, 1879, 1430), (1426, 1875, 1877, 1428), (1424, 1873, 1875, 1426), (1422, 1871, 1873, 1424), (1420, 1868, 1871, 1422), (1546, 1995, 1932, 1484), (1544, 1993, 1995, 1546), (1542, 1991, 1993, 1544), (1540, 1989, 1991, 1542), (1538, 1987, 1989, 1540), (1536, 1985, 1987, 1538), (1534, 1983, 1985, 1536), (1532, 1981, 1983, 1534), (1530, 1979, 1981, 1532), (1528, 1977, 1979, 1530), (1526, 1975, 1977, 1528), (1524, 1973, 1975, 1526), (1522, 1971, 1973, 1524), (1520, 1969, 1971, 1522), (1518, 1967, 1969, 1520), (1516, 1965, 1967, 1518), (1514, 1963, 1965, 1516), (1512, 1961, 1963, 1514), (1510, 1959, 1961, 1512), (1508, 1957, 1959, 1510), (1506, 1955, 1957, 1508), (1504, 1953, 1955, 1506), (1502, 1951, 1953, 1504), (1500, 1949, 1951, 1502), (1498, 1947, 1949, 1500), (1496, 1945, 1947, 1498), (1494, 1943, 1945, 1496), (1492, 1941, 1943, 1494), (1490, 1939, 1941, 1492), (1488, 1937, 1939, 1490), (1486, 1935, 1937, 1488), (1484, 1932, 1935, 1486), (1610, 2059, 1996, 1548), (1608, 2057, 2059, 1610), (1606, 2055, 2057, 1608), (1604, 2053, 2055, 1606), (1602, 2051, 2053, 1604), (1600, 2049, 2051, 1602), (1598, 2047, 2049, 1600), (1596, 2045, 2047, 1598), (1594, 2043, 2045, 1596), (1592, 2041, 2043, 1594), (1590, 2039, 2041, 1592), (1588, 2037, 2039, 1590), (1586, 2035, 2037, 1588), (1584, 2033, 2035, 1586), (1582, 2031, 2033, 1584), (1580, 2029, 2031, 1582), (1578, 2027, 2029, 1580), (1576, 2025, 2027, 1578), (1574, 2023, 2025, 1576), (1572, 2021, 2023, 1574), (1570, 2019, 2021, 1572), (1568, 2017, 2019, 1570), (1566, 2015, 2017, 1568), (1564, 2013, 2015, 1566), (1562, 2011, 2013, 1564), (1560, 2009, 2011, 1562), (1558, 2007, 2009, 1560), (1556, 2005, 2007, 1558), (1554, 2003, 2005, 1556), (1552, 2001, 2003, 1554), (1550, 1999, 2001, 1552), (1548, 1996, 1999, 1550), (1674, 2123, 2060, 1612), (1672, 2121, 2123, 1674), (1670, 2119, 2121, 1672), (1668, 2117, 2119, 1670), (1666, 2115, 2117, 1668), (1664, 2113, 2115, 1666), (1662, 2111, 2113, 1664), (1660, 2109, 2111, 1662), (1658, 2107, 2109, 1660), (1656, 2105, 2107, 1658), (1654, 2103, 2105, 1656), (1652, 2101, 2103, 1654), (1650, 2099, 2101, 1652), (1648, 2097, 2099, 1650), (1646, 2095, 2097, 1648), (1644, 2093, 2095, 1646), (1642, 2091, 2093, 1644), (1640, 2089, 2091, 1642), (1638, 2087, 2089, 1640), (1636, 2085, 2087, 1638), (1634, 2083, 2085, 1636), (1632, 2081, 2083, 1634), (1630, 2079, 2081, 1632), (2123, 2121, 2119, 2117, 2115, 2113, 2111, 2109, 2107, 2105, 2103, 2101, 2099, 2097, 2095, 2093, 2091, 2089, 2087, 2085, 2083, 2081, 2079, 2077, 2075, 2073, 2071, 2069, 2067, 2065, 2063, 2060), (1628, 2077, 2079, 1630), (2059, 2057, 2055, 2053, 2051, 2049, 2047, 2045, 2043, 2041, 2039, 2037, 2035, 2033, 2031, 2029, 2027, 2025, 2023, 2021, 2019, 2017, 2015, 2013, 2011, 2009, 2007, 2005, 2003, 2001, 1999, 1996), (1626, 2075, 2077, 1628), (1995, 1993, 1991, 1989, 1987, 1985, 1983, 1981, 1979, 1977, 1975, 1973, 1971, 1969, 1967, 1965, 1963, 1961, 1959, 1957, 1955, 1953, 1951, 1949, 1947, 1945, 1943, 1941, 1939, 1937, 1935, 1932), (1624, 2073, 2075, 1626), (1931, 1929, 1927, 1925, 1923, 1921, 1919, 1917, 1915, 1913, 1911, 1909, 1907, 1905, 1903, 1901, 1899, 1897, 1895, 1893, 1891, 1889, 1887, 1885, 1883, 1881, 1879, 1877, 1875, 1873, 1871, 1868), (1622, 2071, 2073, 1624), (1867, 1865, 1863, 1861, 1859, 1857, 1855, 1853, 1851, 1849, 1847, 1845, 1843, 1841, 1839, 1837, 1835, 1833, 1831, 1829, 1827, 1825, 1823, 1821, 1819, 1817, 1815, 1813, 1811, 1809, 1807, 1804), (1620, 2069, 2071, 1622), (1866, 1805, 1806, 1808, 1810, 1812, 1814, 1816, 1818, 1820, 1822, 1824, 1826, 1828, 1830, 1832, 1834, 1836, 1838, 1840, 1842, 1844, 1846, 1848, 1850, 1852, 1854, 1856, 1858, 1860, 1862, 1864), (1618, 2067, 2069, 1620), (1930, 1869, 1870, 1872, 1874, 1876, 1878, 1880, 1882, 1884, 1886, 1888, 1890, 1892, 1894, 1896, 1898, 1900, 1902, 1904, 1906, 1908, 1910, 1912, 1914, 1916, 1918, 1920, 1922, 1924, 1926, 1928), (1616, 2065, 2067, 1618), (1994, 1933, 1934, 1936, 1938, 1940, 1942, 1944, 1946, 1948, 1950, 1952, 1954, 1956, 1958, 1960, 1962, 1964, 1966, 1968, 1970, 1972, 1974, 1976, 1978, 1980, 1982, 1984, 1986, 1988, 1990, 1992), (1614, 2063, 2065, 1616), (2058, 1997, 1998, 2000, 2002, 2004, 2006, 2008, 2010, 2012, 2014, 2016, 2018, 2020, 2022, 2024, 2026, 2028, 2030, 2032, 2034, 2036, 2038, 2040, 2042, 2044, 2046, 2048, 2050, 2052, 2054, 2056), (1612, 2060, 2063, 1614), (2122, 2061, 2062, 2064, 2066, 2068, 2070, 2072, 2074, 2076, 2078, 2080, 2082, 2084, 2086, 2088, 2090, 2092, 2094, 2096, 2098, 2100, 2102, 2104, 2106, 2108, 2110, 2112, 2114, 2116, 2118, 2120), (2125, 2124, 2127, 2126), (2129, 2128, 2131, 2130), (1788, 1789, 2128, 2129), (1342, 1340, 2125, 2126), (1791, 1790, 2130, 2131), (1790, 1788, 2129, 2130), (1341, 1343, 2127, 2124), (1340, 1341, 2124, 2125), (0, 2133, 2136, 1), (2133, 2132, 2137, 2136), (2148, 2153, 2137, 9), (2153, 2155, 2136, 2137), (2150, 2157, 2139, 10), (2157, 2159, 2138, 2139), (10, 2139, 2134, 11), (2139, 2138, 2135, 2134), (2132, 2133, 2158, 2156), (2159, 2157, 2161, 2163), (8, 2132, 2156, 2151), (2151, 2156, 2157, 2150), (2134, 2135, 2154, 2152), (2152, 2154, 2155, 2153), (11, 2134, 2152, 2149), (2149, 2152, 2153, 2148), (2, 8, 2151, 2141), (2141, 2151, 2150, 2140), (7, 11, 2149, 2143), (2143, 2149, 2148, 2142), (2135, 5, 2146, 2154), (2154, 2146, 2147, 2155), (2133, 0, 2144, 2158), (2158, 2144, 2145, 2159), (4, 5, 2146, 2145), (2145, 2146, 2147, 2144), (2, 3, 2142, 2141), (2141, 2142, 2143, 2140), (2163, 2161, 2165, 2167), (2158, 2159, 2163, 2162), (2157, 2156, 2160, 2161), (2156, 2158, 2162, 2160), (2166, 2167, 2171, 2170), (2162, 2163, 2167, 2166), (2160, 2162, 2166, 2164), (2161, 2160, 2164, 2165), (2168, 2170, 2174, 2172), (2164, 2166, 2170, 2168), (2165, 2164, 2168, 2169), (2167, 2165, 2169, 2171), (2173, 2172, 2176, 2177), (2169, 2168, 2172, 2173), (2171, 2169, 2173, 2175), (2170, 2171, 2175, 2174), (2176, 2178, 2179, 2177), (2175, 2173, 2177, 2179), (2174, 2175, 2179, 2178), (2172, 2174, 2178, 2176)])
me_cylinder_008.polygons.foreach_set('material_index', [0, 0, 0, 0, 0, 0, 0, 0, 0, 0, 0, 0, 0, 0, 0, 0, 0, 0, 0, 0, 0, 0, 0, 0, 0, 0, 0, 0, 0, 0, 0, 0, 0, 0, 0, 0, 0, 0, 0, 0, 1, 0, 0, 1, 0, 0, 0, 0, 0, 0, 0, 0, 0, 0, 0, 0, 0, 0, 0, 0, 0, 0, 0, 0, 0, 0, 0, 0, 0, 0, 0, 0, 0, 0, 1, 0, 0, 1, 0, 0, 0, 0, 0, 0, 0, 0, 0, 0, 0, 0, 0, 0, 0, 0, 0, 0, 0, 0, 0, 0, 0, 0, 0, 0, 0, 0, 0, 0, 1, 0, 0, 1, 0, 0, 0, 0, 0, 0, 0, 0, 0, 0, 0, 0, 0, 0, 0, 0, 0, 0, 0, 0, 0, 0, 0, 0, 0, 0, 0, 0, 0, 0, 1, 0, 0, 1, 0, 0, 0, 0, 0, 0, 0, 0, 0, 0, 0, 0, 0, 0, 0, 0, 0, 0, 0, 0, 0, 0, 0, 0, 0, 0, 0, 0, 0, 0, 1, 0, 0, 1, 0, 0, 0, 0, 0, 0, 0, 0, 0, 0, 0, 0, 0, 0, 0, 0, 0, 0, 0, 0, 0, 0, 0, 0, 0, 0, 0, 0, 0, 0, 1, 0, 0, 1, 0, 0, 0, 0, 0, 0, 0, 0, 0, 0, 0, 0, 0, 0, 0, 0, 0, 0, 0, 0, 0, 0, 0, 0, 0, 0, 0, 0, 0, 0, 1, 0, 0, 1, 0, 0, 0, 0, 0, 0, 0, 0, 0, 0, 0, 0, 0, 0, 0, 0, 0, 0, 0, 0, 0, 0, 0, 0, 0, 0, 0, 0, 0, 0, 1, 0, 0, 1, 0, 0, 0, 0, 0, 0, 0, 0, 0, 0, 0, 0, 0, 0, 0, 0, 0, 0, 0, 0, 0, 0, 0, 0, 0, 0, 0, 0, 0, 0, 1, 0, 0, 1, 0, 0, 0, 0, 0, 0, 0, 0, 0, 0, 0, 0, 0, 0, 0, 0, 0, 0, 0, 0, 0, 0, 0, 0, 0, 0, 0, 0, 0, 0, 1, 0, 0, 1, 0, 0, 0, 0, 0, 0, 0, 0, 0, 0, 0, 0, 0, 0, 0, 0, 0, 0, 0, 0, 0, 0, 0, 0, 0, 0, 0, 0, 0, 0, 1, 0, 0, 1, 0, 0, 0, 0, 0, 0, 0, 0, 0, 0, 0, 0, 0, 0, 0, 0, 0, 0, 0, 0, 0, 0, 0, 0, 0, 0, 0, 0, 0, 0, 1, 0, 0, 1, 0, 0, 0, 0, 0, 0, 0, 0, 0, 0, 0, 0, 0, 0, 0, 0, 0, 0, 0, 0, 0, 0, 0, 0, 0, 0, 0, 0, 0, 0, 1, 0, 0, 1, 0, 0, 0, 0, 0, 0, 0, 0, 0, 0, 0, 0, 0, 0, 0, 0, 0, 0, 0, 0, 0, 0, 0, 0, 0, 0, 0, 0, 0, 0, 1, 0, 0, 1, 0, 0, 0, 0, 0, 0, 0, 0, 0, 0, 0, 0, 0, 0, 0, 0, 0, 0, 0, 0, 0, 0, 0, 0, 0, 0, 0, 0, 0, 0, 1, 0, 0, 1, 0, 0, 0, 0, 0, 0, 0, 0, 0, 0, 0, 0, 0, 0, 0, 0, 0, 0, 0, 0, 0, 0, 0, 0, 0, 0, 0, 0, 0, 0, 1, 0, 0, 1, 0, 0, 0, 0, 0, 0, 0, 0, 0, 0, 0, 0, 0, 0, 0, 0, 0, 0, 0, 0, 0, 0, 0, 0, 0, 0, 0, 0, 0, 0, 1, 0, 0, 1, 0, 0, 0, 0, 0, 0, 0, 0, 0, 0, 0, 0, 0, 0, 0, 0, 0, 0, 0, 0, 0, 0, 0, 0, 0, 0, 0, 0, 0, 0, 1, 0, 0, 1, 0, 0, 0, 0, 0, 0, 0, 0, 0, 0, 0, 0, 0, 0, 0, 0, 0, 0, 0, 0, 0, 0, 0, 0, 0, 0, 0, 0, 0, 0, 1, 0, 0, 1, 0, 0, 0, 0, 0, 0, 0, 0, 0, 0, 0, 0, 0, 0, 0, 0, 0, 0, 0, 0, 0, 0, 0, 0, 0, 0, 0, 0, 0, 0, 1, 0, 0, 1, 0, 0, 0, 0, 0, 0, 0, 0, 0, 0, 0, 0, 0, 0, 0, 0, 0, 0, 0, 0, 0, 0, 0, 0, 0, 0, 0, 0, 0, 0, 1, 0, 0, 1, 0, 0, 0, 0, 0, 0, 0, 0, 0, 0, 0, 0, 0, 0, 0, 0, 0, 0, 0, 0, 0, 0, 0, 0, 0, 0, 0, 0, 0, 0, 1, 0, 0, 1, 0, 0, 0, 0, 0, 0, 0, 0, 0, 0, 0, 0, 0, 0, 0, 0, 0, 0, 0, 0, 0, 0, 0, 0, 0, 0, 0, 0, 0, 0, 1, 0, 0, 1, 0, 0, 0, 0, 0, 0, 0, 0, 0, 0, 0, 0, 0, 0, 0, 0, 0, 0, 0, 0, 0, 0, 0, 0, 0, 0, 0, 0, 0, 0, 1, 0, 0, 1, 0, 0, 0, 0, 0, 0, 0, 0, 0, 0, 0, 0, 0, 0, 0, 0, 0, 0, 0, 0, 0, 0, 0, 0, 0, 0, 0, 0, 0, 0, 1, 0, 0, 1, 0, 0, 0, 0, 0, 0, 0, 0, 0, 0, 0, 0, 0, 0, 0, 0, 0, 0, 0, 0, 0, 0, 0, 0, 0, 0, 0, 0, 0, 0, 1, 0, 0, 1, 0, 0, 0, 0, 0, 0, 0, 0, 0, 0, 0, 0, 0, 0, 0, 0, 0, 0, 0, 0, 0, 0, 0, 0, 0, 0, 0, 0, 0, 0, 1, 0, 0, 1, 0, 0, 0, 0, 0, 0, 0, 0, 0, 0, 0, 0, 0, 0, 0, 0, 0, 0, 0, 0, 0, 0, 0, 0, 1, 0, 0, 0, 0, 0, 1, 0, 0, 1, 0, 0, 0, 0, 0, 0, 0, 0, 0, 0, 0, 0, 0, 0, 0, 0, 0, 0, 0, 0, 0, 0, 0, 0, 0, 0, 0, 0, 0, 0, 0, 0, 0, 0, 0, 0, 0, 0, 0, 0, 0, 0, 0, 0, 0, 0, 0, 0, 0, 0, 0, 0, 0, 0, 0, 0, 0, 0, 0, 0, 0, 0, 0, 0, 0, 0, 0, 0, 0, 0, 0, 0, 0, 0, 0, 0, 0, 0, 0, 0, 0, 0, 0, 0, 0, 0, 0, 0, 0, 0, 0, 0, 0, 0, 0, 0, 0, 0, 0, 0, 0, 0, 0, 0, 0, 0, 0, 0, 0, 0, 0, 0, 0, 0, 0, 0, 0, 0, 0, 0, 0, 0, 0, 0, 0, 0, 0, 0, 0, 0, 0, 0, 0, 0, 0, 0, 0, 0, 0, 0, 0, 0, 0, 0, 0, 0, 0, 0, 0, 0, 0, 1, 0, 1, 0, 1, 0, 1, 0, 1, 0, 1, 0, 1, 0, 1, 0, 1, 0, 1, 0, 0, 0, 1, 0, 1, 1, 0, 0, 0, 0, 0, 0, 0, 0, 0, 0, 0, 0, 0, 0, 0, 0, 0, 0, 0, 0, 0, 0, 0, 0, 0, 0, 0, 0, 0, 0, 0, 0, 0, 2, 0, 0, 0, 2, 2, 2, 2, 0, 2, 2, 2, 0, 0, 0, 0])
me_cylinder_008.materials.append(mat_cabinmaterial1)
me_cylinder_008.materials.append(mat_cabinmaterial2)
me_cylinder_008.materials.append(mat_cabinmaterial3)
me_cylinder_008.use_remesh_preserve_volume = False
me_cylinder_008.use_remesh_preserve_attributes = False
me_cylinder_008.use_mirror_vertex_groups = False
me_cylinder_008.update()

# ---- objects
ob_lamp = bpy.data.objects.new('Lamp', light_lamp)
ob_camera = bpy.data.objects.new('Camera', cam_camera)
ob_cylinder_002 = bpy.data.objects.new('Cylinder.002', me_cylinder_008)

# ---- transforms, parenting, visibility, modifiers, constraints
ob_lamp.location = (4.076, 1.005, 5.904)
ob_lamp.rotation_euler = (0.6503, 0.05522, 1.866)
ob_lamp.lock_rotations_4d = False
ob_lamp.empty_display_type = 'ARROWS'
ob_lamp.color = (0.0, 0.0, 0.0, 0.0)
ob_lamp.lineart.crease_threshold = 0.0
ob_camera.location = (7.481, -6.508, 5.344)
ob_camera.rotation_euler = (1.109, 0.0, 0.8149)
ob_camera.lock_rotations_4d = False
ob_camera.empty_display_type = 'ARROWS'
ob_camera.color = (0.0, 0.0, 0.0, 0.0)
ob_camera.display_type = 'WIRE'
ob_camera.lineart.crease_threshold = 0.0
ob_cylinder_002.location = (2.3, 0.0, 0.0)
ob_cylinder_002.rotation_euler = (-1.571, 1.571, 0.0)
ob_cylinder_002.scale = (0.8158, 0.8158, 0.6791)
ob_cylinder_002.lineart.crease_threshold = 0.0

# ---- collection membership
col_collection_1.objects.link(ob_lamp)
col_collection_1.objects.link(ob_camera)
col_collection_1.objects.link(ob_cylinder_002)

# ---- scene / render settings (as saved in the file)
scene.camera = ob_camera
scene.frame_start = 1; scene.frame_end = 250; scene.frame_set(1)
scene.render.engine = 'BLENDER_EEVEE_NEXT'
scene.render.resolution_percentage = 50
scene.render.dither_intensity = 0.0
scene.cycles.use_denoising = False
scene.cycles.samples = 128
scene.cycles.sampling_pattern = 'TABULATED_SOBOL'
scene.cycles.light_sampling_threshold = 0.0
scene.cycles.use_adaptive_sampling = False
scene.cycles.use_light_tree = False
scene.cycles.blur_glossy = 0.0
scene.cycles.sample_clamp_indirect = 0.0
scene.view_settings.view_transform = 'Standard'
bpy.context.view_layer.update()
